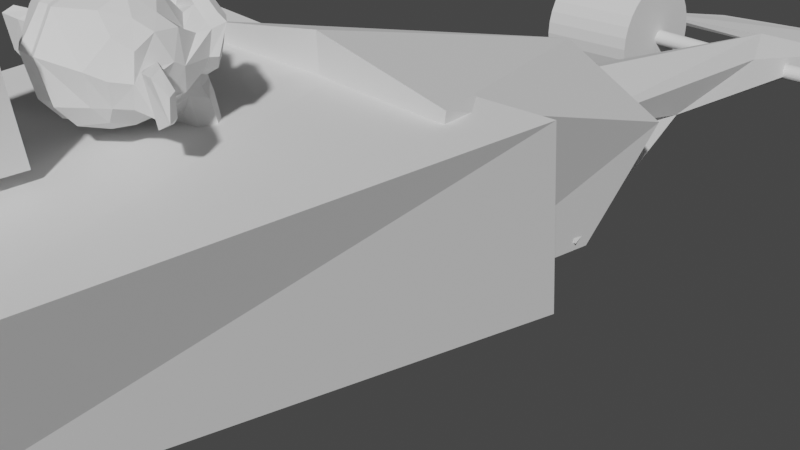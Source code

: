 # Source: masina.blend  (saved by Blender 2.91.10; exported with 4.5.12 LTS)
import bpy
from mathutils import Matrix  # noqa: F401  (used for matrix-valued properties, if any)

bpy.ops.wm.read_factory_settings(use_empty=True)
scene = bpy.context.scene
scene.name = 'Scene'

# ---- collections
col_collection = bpy.data.collections.new('Collection'); scene.collection.children.link(col_collection)

# ---- world
world_world = bpy.data.worlds.new('World'); scene.world = world_world
world_world.use_nodes = True; world_world.node_tree.nodes.clear()
_N = world_world.node_tree.nodes; _L = world_world.node_tree.links
n0 = _N.new('ShaderNodeOutputWorld'); n0.name = 'World Output'; n0.location = (300, 300)
n1 = _N.new('ShaderNodeBackground'); n1.name = 'Background'; n1.location = (10, 300)
n1.inputs[0].default_value = (0.05088, 0.05088, 0.05088, 1.0)
_L.new(n1.outputs[0], n0.inputs[0])
n0.is_active_output = True
world_world.color = (0.05088, 0.05088, 0.05088)
world_world.use_sun_shadow = False
world_world.sun_shadow_jitter_overblur = 0.0

# ---- cameras
cam_camera = bpy.data.cameras.new('Camera')
cam_camera.clip_end = 100.0
cam_camera.ortho_scale = 7.314

# ---- meshes
me_cube_008 = bpy.data.meshes.new('Cube.008')
me_cube_008.from_pydata([(-1.268, -1.732, -0.6623), (-0.09662, -1.41, 1.029), (-0.4013, 1.493, -0.1389), (-0.9352, -1.782, 0.6432), (0.9169, -0.961, -1.02), (1.0, -1.0, 1.0), (1.0, 1.0, -1.0), (1.0, 1.0, 1.0), (-1.302, -4.234, -0.5239), (-1.931, -4.625, 1.913), (-1.208, -1.446, -0.8062), (-1.263, -0.2564, 0.4613), (1.799, -4.494, -0.957), (1.82, -4.34, 2.448), (2.641, -0.6963, -1.056), (1.82, -0.8471, 2.448), (-0.2826, 6.758, -0.4472), (-0.2506, 3.687, 0.1278), (0.9989, 6.93, -1.448), (1.044, 6.616, 1.3), (-2.465, 4.782, -0.2266), (2.509, 4.774, -0.317), (-2.465, 4.781, -0.2501), (2.509, 4.773, -0.3405), (-2.466, 4.774, -0.2729), (2.508, 4.766, -0.3633), (-2.466, 4.763, -0.2942), (2.508, 4.755, -0.3846), (-2.466, 4.747, -0.313), (2.508, 4.739, -0.4034), (-2.467, 4.728, -0.3288), (2.507, 4.72, -0.4192), (-2.467, 4.705, -0.3409), (2.507, 4.697, -0.4313), (-2.467, 4.681, -0.3488), (2.507, 4.673, -0.4392), (-2.467, 4.655, -0.3523), (2.507, 4.647, -0.4427), (-2.467, 4.629, -0.3511), (2.507, 4.621, -0.4415), (-2.467, 4.604, -0.3454), (2.507, 4.596, -0.4358), (-2.467, 4.58, -0.3353), (2.507, 4.572, -0.4257), (-2.467, 4.559, -0.3213), (2.507, 4.551, -0.4117), (-2.467, 4.542, -0.3039), (2.507, 4.534, -0.3943), (-2.466, 4.529, -0.2837), (2.508, 4.521, -0.3741), (-2.466, 4.52, -0.2616), (2.508, 4.512, -0.352), (-2.465, 4.517, -0.2383), (2.509, 4.509, -0.3287), (-2.465, 4.518, -0.2148), (2.509, 4.51, -0.3052), (-2.465, 4.525, -0.192), (2.509, 4.517, -0.2824), (-2.464, 4.536, -0.1707), (2.51, 4.528, -0.2612), (-2.464, 4.552, -0.1519), (2.51, 4.544, -0.2423), (-2.463, 4.571, -0.1361), (2.511, 4.563, -0.2265), (-2.463, 4.594, -0.124), (2.511, 4.586, -0.2144), (-2.463, 4.618, -0.1161), (2.511, 4.61, -0.2065), (-2.463, 4.644, -0.1127), (2.511, 4.636, -0.2031), (-2.463, 4.67, -0.1138), (2.511, 4.662, -0.2042), (-2.463, 4.695, -0.1195), (2.511, 4.688, -0.2099), (-2.463, 4.719, -0.1296), (2.511, 4.711, -0.22), (-2.463, 4.74, -0.1436), (2.511, 4.732, -0.234), (-2.464, 4.757, -0.161), (2.51, 4.749, -0.2515), (-2.464, 4.77, -0.1812), (2.51, 4.762, -0.2716), (-2.464, 4.779, -0.2034), (2.51, 4.771, -0.2938), (-2.04, 4.543, -1.166), (-3.583, 4.474, -1.195), (-2.049, 4.728, -1.147), (-3.592, 4.659, -1.176), (-2.058, 4.906, -1.093), (-3.6, 4.837, -1.122), (-2.066, 5.07, -1.005), (-3.609, 5.001, -1.034), (-2.075, 5.213, -0.8875), (-3.618, 5.145, -0.9163), (-2.083, 5.331, -0.7443), (-3.626, 5.262, -0.7731), (-2.09, 5.418, -0.5811), (-3.633, 5.349, -0.6098), (-2.096, 5.471, -0.4041), (-3.639, 5.402, -0.4328), (-2.1, 5.489, -0.2202), (-3.643, 5.42, -0.2489), (-2.102, 5.47, -0.03637), (-3.645, 5.401, -0.06511), (-2.103, 5.415, 0.1402), (-3.646, 5.346, 0.1115), (-2.102, 5.326, 0.3029), (-3.645, 5.258, 0.2741), (-2.1, 5.208, 0.4453), (-3.643, 5.139, 0.4165), (-2.095, 5.063, 0.562), (-3.638, 4.994, 0.5333), (-2.09, 4.899, 0.6485), (-3.633, 4.83, 0.6198), (-2.083, 4.72, 0.7015), (-3.626, 4.651, 0.6728), (-2.075, 4.535, 0.719), (-3.618, 4.466, 0.6903), (-2.066, 4.35, 0.7003), (-3.609, 4.281, 0.6715), (-2.057, 4.172, 0.646), (-3.6, 4.103, 0.6173), (-2.048, 4.008, 0.5583), (-3.591, 3.939, 0.5296), (-2.04, 3.864, 0.4406), (-3.583, 3.795, 0.4119), (-2.032, 3.747, 0.2974), (-3.575, 3.678, 0.2687), (-2.025, 3.66, 0.1342), (-3.568, 3.591, 0.1054), (-2.019, 3.606, -0.04281), (-3.562, 3.538, -0.07155), (-2.015, 3.589, -0.2267), (-3.558, 3.52, -0.2555), (-2.012, 3.608, -0.4105), (-3.555, 3.539, -0.4393), (-2.011, 3.663, -0.5871), (-3.554, 3.594, -0.6159), (-2.012, 3.751, -0.7498), (-3.555, 3.682, -0.7785), (-2.015, 3.87, -0.8922), (-3.558, 3.801, -0.9209), (-2.019, 4.014, -1.009), (-3.562, 3.946, -1.038), (-2.025, 4.179, -1.095), (-3.568, 4.11, -1.124), (-2.032, 4.358, -1.148), (-3.575, 4.289, -1.177), (3.668, 4.543, -1.166), (2.125, 4.474, -1.195), (3.66, 4.728, -1.147), (2.117, 4.659, -1.176), (3.651, 4.906, -1.093), (2.108, 4.837, -1.122), (3.642, 5.07, -1.005), (2.099, 5.001, -1.034), (3.633, 5.213, -0.8875), (2.09, 5.145, -0.9163), (3.625, 5.331, -0.7443), (2.082, 5.262, -0.7731), (3.618, 5.418, -0.5811), (2.075, 5.349, -0.6098), (3.613, 5.471, -0.4041), (2.07, 5.402, -0.4328), (3.608, 5.489, -0.2202), (2.065, 5.42, -0.2489), (3.606, 5.47, -0.03637), (2.063, 5.401, -0.06511), (3.605, 5.415, 0.1402), (2.062, 5.346, 0.1115), (3.606, 5.326, 0.3029), (2.063, 5.258, 0.2741), (3.609, 5.208, 0.4453), (2.066, 5.139, 0.4165), (3.613, 5.063, 0.562), (2.07, 4.994, 0.5333), (3.619, 4.899, 0.6485), (2.076, 4.83, 0.6198), (3.626, 4.72, 0.7015), (2.083, 4.651, 0.6728), (3.634, 4.535, 0.719), (2.091, 4.466, 0.6903), (3.642, 4.35, 0.7003), (2.099, 4.281, 0.6715), (3.651, 4.172, 0.646), (2.108, 4.103, 0.6173), (3.66, 4.008, 0.5583), (2.117, 3.939, 0.5296), (3.669, 3.864, 0.4406), (2.126, 3.795, 0.4119), (3.677, 3.747, 0.2974), (2.134, 3.678, 0.2687), (3.683, 3.66, 0.1342), (2.14, 3.591, 0.1054), (3.689, 3.606, -0.04281), (2.146, 3.538, -0.07155), (3.693, 3.589, -0.2267), (2.15, 3.52, -0.2555), (3.696, 3.608, -0.4105), (2.153, 3.539, -0.4393), (3.697, 3.663, -0.5871), (2.154, 3.594, -0.6159), (3.696, 3.751, -0.7498), (2.153, 3.682, -0.7785), (3.693, 3.87, -0.8922), (2.15, 3.801, -0.9209), (3.689, 4.014, -1.009), (2.146, 3.946, -1.038), (3.683, 4.179, -1.095), (2.14, 4.11, -1.124), (3.676, 4.358, -1.148), (2.133, 4.289, -1.177), (-2.716, 6.522, -0.5541), (-3.665, 6.449, -0.4535), (-2.716, 7.76, -0.5939), (-2.487, 7.636, -0.5716), (2.506, 6.562, -0.5939), (2.506, 6.562, -0.2838), (2.506, 7.76, -0.5939), (2.506, 7.76, -0.2838), (-1.231, -9.876, -0.2925), (-2.009, -9.789, 1.597), (-2.233, -3.304, -0.5416), (-2.572, -3.904, 1.817), (2.363, -10.05, -0.6806), (2.363, -10.05, 1.654), (2.363, -3.939, -0.6806), (2.363, -3.939, 1.654), (-2.839, -13.74, -0.3618), (0.7826, -13.18, 3.1), (-1.266, -9.588, -0.4352), (-1.804, -9.617, 1.59), (0.6361, -12.12, -0.569), (1.744, -12.08, 1.951), (1.069, -9.588, -0.4352), (1.069, -9.588, 1.899), (-0.2627, -14.03, 2.82), (-0.2987, -13.58, 3.359), (-0.2351, -12.92, 1.903), (-0.2711, -12.47, 2.442), (0.1965, -14.02, 2.844), (0.1605, -13.57, 3.383), (0.2241, -12.91, 1.927), (0.1881, -12.46, 2.466), (-3.997, -16.25, 3.944), (-3.937, -15.66, 4.135), (-3.318, -12.87, 2.963), (-3.096, -13.41, 3.764), (3.472, -15.16, 3.4), (3.472, -15.05, 3.991), (3.472, -12.87, 2.963), (3.472, -12.75, 3.553), (-4.061, -13.3, -0.1901), (3.796, -13.3, -0.2141), (-4.061, -13.3, -0.2369), (3.796, -13.3, -0.261), (-4.062, -13.32, -0.2819), (3.796, -13.32, -0.306), (-4.062, -13.34, -0.3234), (3.796, -13.34, -0.3475), (-4.062, -13.38, -0.3598), (3.796, -13.38, -0.3838), (-4.062, -13.42, -0.3896), (3.796, -13.42, -0.4137), (-4.062, -13.46, -0.4118), (3.796, -13.46, -0.4358), (-4.062, -13.51, -0.4254), (3.796, -13.51, -0.4495), (-4.062, -13.57, -0.43), (3.796, -13.57, -0.4541), (-4.062, -13.62, -0.4254), (3.796, -13.62, -0.4495), (-4.062, -13.67, -0.4118), (3.796, -13.67, -0.4358), (-4.062, -13.71, -0.3896), (3.796, -13.71, -0.4137), (-4.062, -13.75, -0.3598), (3.796, -13.75, -0.3838), (-4.062, -13.79, -0.3234), (3.796, -13.79, -0.3475), (-4.062, -13.81, -0.2819), (3.796, -13.81, -0.306), (-4.061, -13.83, -0.2369), (3.796, -13.83, -0.261), (-4.061, -13.83, -0.1901), (3.796, -13.83, -0.2141), (-4.061, -13.83, -0.1433), (3.797, -13.83, -0.1673), (-4.061, -13.81, -0.09826), (3.797, -13.81, -0.1223), (-4.061, -13.79, -0.05677), (3.797, -13.79, -0.08083), (-4.061, -13.75, -0.02041), (3.797, -13.75, -0.04447), (-4.061, -13.71, 0.009432), (3.797, -13.71, -0.01463), (-4.061, -13.67, 0.03161), (3.797, -13.67, 0.007544), (-4.061, -13.62, 0.04526), (3.797, -13.62, 0.0212), (-4.061, -13.57, 0.04987), (3.797, -13.57, 0.02581), (-4.061, -13.51, 0.04526), (3.797, -13.51, 0.0212), (-4.061, -13.46, 0.03161), (3.797, -13.46, 0.007544), (-4.061, -13.42, 0.009432), (3.797, -13.42, -0.01463), (-4.061, -13.38, -0.02041), (3.797, -13.38, -0.04447), (-4.061, -13.34, -0.05677), (3.797, -13.34, -0.08083), (-4.061, -13.32, -0.09826), (3.797, -13.32, -0.1223), (-4.061, -13.3, -0.1433), (3.797, -13.3, -0.1673), (-0.394, -5.873, 2.515), (0.3904, -5.939, 2.487), (-0.4578, -5.927, 2.441), (0.4387, -6.003, 2.408), (-0.5096, -6.016, 2.388), (0.4709, -6.099, 2.353), (-0.3328, -5.983, 2.317), (0.2975, -6.036, 2.294), (-0.3233, -5.9, 2.384), (0.307, -5.953, 2.361), (-0.3162, -5.86, 2.487), (0.3141, -5.913, 2.464), (-0.2443, -5.857, 2.515), (0.2459, -5.898, 2.498), (-0.1871, -5.9, 2.44), (0.177, -5.931, 2.427), (-0.1536, -5.982, 2.387), (0.1265, -6.006, 2.377), (-0.07941, -6.013, 2.557), (0.06066, -6.024, 2.552), (-0.1283, -5.93, 2.573), (0.1238, -5.951, 2.564), (-0.2148, -5.872, 2.585), (0.2194, -5.909, 2.57), (-0.2412, -5.884, 2.665), (0.249, -5.926, 2.647), (-0.1816, -5.95, 2.71), (0.1826, -5.981, 2.697), (-0.1464, -6.046, 2.736), (0.1337, -6.07, 2.726), (-0.3226, -6.073, 2.808), (0.3077, -6.126, 2.786), (-0.3154, -5.97, 2.768), (0.3149, -6.024, 2.745), (-0.312, -5.898, 2.693), (0.3184, -5.951, 2.67), (-0.3909, -5.9, 2.665), (0.3935, -5.967, 2.636), (-0.4522, -5.977, 2.711), (0.4442, -6.053, 2.679), (-0.5024, -6.081, 2.737), (0.4781, -6.164, 2.702), (-0.5774, -6.056, 2.559), (0.5431, -6.151, 2.519), (-0.5123, -5.962, 2.575), (0.4962, -6.047, 2.539), (-0.4212, -5.891, 2.586), (0.4193, -5.962, 2.556), (-0.4269, -5.876, 2.589), (0.4276, -5.948, 2.558), (-0.3965, -5.887, 2.675), (0.402, -5.954, 2.646), (-0.3097, -5.879, 2.711), (0.3206, -5.933, 2.688), (-0.2321, -5.865, 2.676), (0.2441, -5.905, 2.658), (-0.1989, -5.852, 2.589), (0.2073, -5.887, 2.574), (-0.2355, -5.835, 2.512), (0.2407, -5.875, 2.495), (-0.3103, -5.836, 2.594), (0.32, -5.889, 2.571), (-0.3146, -5.836, 2.476), (0.3157, -5.889, 2.454), (-0.3998, -5.857, 2.511), (0.3986, -5.924, 2.482), (0.001279, -5.972, 2.739), (0.006284, -5.888, 2.681), (-0.02027, -5.793, 1.727), (-0.009616, -5.811, 2.062), (-0.005818, -5.819, 2.186), (-0.02334, -5.792, 1.639), (-0.01082, -6.096, 2.695), (-0.01032, -6.151, 2.839), (-0.09675, -7.221, 2.953), (-0.1283, -7.441, 2.597), (-0.1357, -7.337, 2.152), (-0.1047, -6.829, 1.818), (-0.2073, -6.016, 2.154), (0.1568, -6.047, 2.141), (-0.3095, -5.959, 1.931), (0.2508, -6.006, 1.911), (-0.3493, -5.913, 1.697), (0.281, -5.966, 1.675), (-0.3703, -5.914, 1.513), (0.2881, -5.97, 1.49), (-0.3369, -5.915, 1.461), (0.2514, -5.965, 1.44), (-0.2017, -5.894, 1.44), (0.1205, -5.921, 1.428), (-0.03897, -5.884, 1.424), (-0.4192, -6.035, 2.199), (0.3653, -6.101, 2.171), (-0.5917, -6.03, 2.299), (0.5429, -6.126, 2.258), (-0.771, -6.131, 2.461), (0.7138, -6.257, 2.407), (-0.7814, -6.041, 2.743), (0.7594, -6.172, 2.687), (-0.6447, -6.033, 2.793), (0.6299, -6.141, 2.747), (-0.4412, -6.013, 2.903), (0.4412, -6.088, 2.871), (-0.2803, -6.01, 3.047), (0.294, -6.058, 3.027), (-0.1321, -5.994, 3.01), (0.1481, -6.018, 3.0), (-0.05292, -5.97, 2.8), (0.05913, -5.98, 2.796), (-0.1435, -5.928, 2.736), (0.1507, -5.953, 2.725), (-0.1112, -5.92, 2.633), (0.1129, -5.939, 2.625), (-0.1871, -5.9, 2.44), (0.177, -5.931, 2.427), (-0.3459, -5.909, 2.368), (0.3264, -5.966, 2.343), (-0.4527, -5.937, 2.409), (0.4298, -6.012, 2.377), (-0.5714, -5.969, 2.524), (0.5492, -6.064, 2.483), (-0.5833, -5.986, 2.624), (0.5653, -6.083, 2.582), (-0.5455, -5.988, 2.696), (0.5331, -6.079, 2.657), (-0.3857, -5.962, 2.757), (0.3847, -6.027, 2.729), (-0.2208, -5.945, 2.786), (0.2274, -5.983, 2.769), (-0.02189, -5.779, 1.649), (-0.1191, -5.778, 1.695), (0.07704, -5.795, 1.688), (-0.1302, -5.779, 1.585), (0.07989, -5.797, 1.577), (-0.08337, -5.79, 1.538), (0.02869, -5.799, 1.534), (-0.02814, -5.8, 1.527), (-0.009851, -5.86, 2.171), (-0.009468, -5.876, 2.22), (-0.1007, -5.867, 2.216), (0.08143, -5.883, 2.209), (-0.1225, -5.845, 2.147), (0.1016, -5.864, 2.139), (-0.08931, -5.845, 2.087), (0.06477, -5.858, 2.082), (-0.3707, -5.926, 2.307), (0.3437, -5.986, 2.281), (-0.5688, -5.969, 2.398), (0.5378, -6.062, 2.358), (-0.666, -6.006, 2.533), (0.6367, -6.117, 2.486), (-0.6722, -5.984, 2.699), (0.6585, -6.097, 2.651), (-0.6166, -5.931, 2.745), (0.616, -6.036, 2.7), (-0.3842, -5.909, 2.869), (0.4002, -5.975, 2.841), (-0.2671, -5.898, 2.957), (0.2932, -5.946, 2.937), (-0.1682, -5.889, 2.935), (0.196, -5.919, 2.922), (-0.08135, -5.872, 2.759), (0.1007, -5.887, 2.753), (-0.115, -5.809, 2.271), (0.1092, -5.828, 2.263), (-0.2069, -5.838, 1.944), (0.1713, -5.87, 1.93), (-0.2487, -5.813, 1.706), (0.1995, -5.851, 1.69), (-0.2669, -5.813, 1.596), (0.2094, -5.853, 1.579), (-0.2432, -5.828, 1.505), (0.177, -5.864, 1.489), (-0.1805, -5.831, 1.488), (0.1137, -5.856, 1.477), (-0.03305, -5.834, 1.47), (-0.00723, -5.922, 2.388), (-0.0009001, -5.914, 2.544), (-0.292, -5.955, 2.793), (0.2963, -6.005, 2.771), (-0.1506, -5.904, 2.483), (0.1436, -5.929, 2.472), (-0.1206, -5.911, 2.547), (0.1175, -5.931, 2.538), (-0.1255, -5.783, 1.724), (0.08463, -5.801, 1.716), (-0.0846, -5.812, 1.946), (0.05547, -5.824, 1.941), (-0.01456, -5.818, 1.943), (-0.013, -5.845, 2.049), (-0.09278, -5.811, 2.108), (0.07531, -5.826, 2.102), (-0.1256, -5.802, 2.155), (0.1125, -5.822, 2.146), (-0.1041, -5.834, 2.237), (0.09197, -5.85, 2.23), (-0.04095, -5.84, 2.242), (0.02908, -5.846, 2.239), (-0.003522, -5.788, 2.177), (-0.04581, -5.808, 2.226), (0.03824, -5.815, 2.223), (-0.08798, -5.803, 2.22), (0.08011, -5.817, 2.214), (-0.102, -5.776, 2.159), (0.09409, -5.792, 2.152), (-0.07639, -5.795, 2.133), (0.06369, -5.807, 2.128), (-0.007085, -5.795, 2.095), (-0.2594, -5.998, 2.041), (0.2029, -6.037, 2.024), (-0.1611, -5.875, 2.127), (0.1331, -5.9, 2.117), (-0.1764, -5.862, 2.064), (0.1458, -5.889, 2.052), (-0.2372, -6.01, 2.097), (0.183, -6.046, 2.081), (-0.02784, -5.803, 1.542), (-0.06972, -5.801, 1.55), (0.01433, -5.808, 1.547), (-0.1089, -5.784, 1.598), (0.05918, -5.798, 1.592), (-0.1061, -5.783, 1.672), (0.06194, -5.797, 1.666), (-0.02867, -5.847, 1.622), (-0.1115, -5.838, 1.655), (0.05662, -5.852, 1.649), (-0.1146, -5.849, 1.594), (0.05349, -5.863, 1.588), (-0.07396, -5.853, 1.555), (0.01009, -5.86, 1.552), (-0.03208, -5.855, 1.547), (-0.1535, -5.888, 2.559), (0.1546, -5.914, 2.548), (-0.1694, -5.883, 2.502), (0.1668, -5.912, 2.489), (-0.2986, -5.932, 2.753), (0.3037, -5.983, 2.731), (-0.2414, -5.921, 2.746), (0.2489, -5.963, 2.729), (-0.3749, -5.906, 2.73), (0.3815, -5.97, 2.702), (-0.5083, -5.959, 2.679), (0.5002, -6.044, 2.642), (-0.5312, -5.953, 2.621), (0.5194, -6.042, 2.583), (-0.5266, -5.945, 2.534), (0.51, -6.033, 2.497), (-0.4341, -5.902, 2.452), (0.4204, -5.974, 2.421), (-0.3418, -5.882, 2.417), (0.3305, -5.939, 2.393), (-0.2046, -5.865, 2.461), (0.2016, -5.9, 2.447), (-0.1591, -5.9, 2.631), (0.1631, -5.928, 2.619), (-0.1856, -5.911, 2.703), (0.1926, -5.943, 2.689), (-0.2089, -5.928, 2.686), (0.2114, -5.964, 2.67), (-0.175, -5.921, 2.627), (0.1752, -5.95, 2.615), (-0.2203, -5.888, 2.472), (0.2139, -5.925, 2.456), (-0.3427, -5.9, 2.436), (0.3297, -5.957, 2.411), (-0.4211, -5.92, 2.463), (0.4054, -5.99, 2.433), (-0.4989, -5.957, 2.546), (0.4816, -6.041, 2.511), (-0.5046, -5.969, 2.611), (0.4899, -6.053, 2.574), (-0.4819, -5.973, 2.661), (0.4706, -6.053, 2.626), (-0.37, -5.927, 2.719), (0.3724, -5.99, 2.692), (-0.2495, -5.924, 2.724), (0.2548, -5.967, 2.706), (-0.2997, -5.935, 2.73), (0.3026, -5.986, 2.708), (-0.185, -5.906, 2.512), (0.1792, -5.937, 2.499), (-0.177, -5.916, 2.562), (0.1732, -5.946, 2.549), (-0.1072, -6.089, 2.749), (0.08891, -6.106, 2.742), (-0.1798, -6.11, 2.939), (0.1704, -6.139, 2.926), (-0.3073, -6.124, 2.961), (0.295, -6.175, 2.939), (-0.4461, -6.126, 2.838), (0.4223, -6.2, 2.807), (-0.6283, -6.151, 2.742), (0.5903, -6.254, 2.697), (-0.7369, -6.163, 2.697), (0.6919, -6.284, 2.646), (-0.7275, -6.202, 2.462), (0.6592, -6.319, 2.412), (-0.5733, -6.152, 2.313), (0.5053, -6.243, 2.274), (-0.4235, -6.099, 2.232), (0.361, -6.166, 2.203), (-0.02745, -6.462, 3.092), (-0.05627, -6.809, 3.109), (-0.1277, -7.151, 1.936), (-0.06149, -6.326, 1.836), (-0.04854, -5.992, 1.412), (-0.05501, -6.127, 1.549), (-0.05254, -6.187, 1.759), (-0.05416, -6.237, 1.83), (-0.8228, -6.499, 2.476), (0.704, -6.628, 2.42), (-0.8366, -6.605, 2.537), (0.7042, -6.735, 2.481), (-0.793, -6.956, 2.42), (0.5938, -7.074, 2.37), (-0.5316, -7.25, 2.523), (0.2948, -7.32, 2.493), (-0.7217, -6.446, 2.218), (0.5949, -6.558, 2.17), (-0.6166, -6.656, 2.104), (0.448, -6.747, 2.065), (-0.6784, -6.914, 2.168), (0.4702, -7.011, 2.126), (-0.4235, -7.16, 2.176), (0.1788, -7.211, 2.154), (-0.2514, -6.128, 1.98), (0.1688, -6.164, 1.964), (-0.2159, -6.257, 1.896), (0.1063, -6.284, 1.885), (-0.3091, -6.085, 1.65), (0.2091, -6.129, 1.631), (-0.2695, -6.116, 1.842), (0.1787, -6.154, 1.826), (-0.3467, -6.034, 1.469), (0.2416, -6.084, 1.448), (-0.1783, -6.103, 1.6), (0.07388, -6.124, 1.591), (-0.1608, -6.148, 1.798), (0.06335, -6.167, 1.789), (-0.197, -6.006, 1.442), (0.09719, -6.03, 1.431), (-0.2341, -6.12, 2.047), (0.1581, -6.153, 2.033), (-0.2229, -6.094, 2.103), (0.1553, -6.126, 2.089), (-0.2122, -6.075, 2.158), (0.152, -6.106, 2.145), (-0.2512, -6.343, 1.903), (0.127, -6.375, 1.89), (-0.3624, -6.74, 1.906), (0.1699, -6.785, 1.887), (-0.424, -7.012, 2.012), (0.1923, -7.064, 1.99), (-0.4899, -7.032, 2.967), (0.3225, -7.101, 2.937), (-0.4629, -6.759, 3.075), (0.3496, -6.828, 3.046), (-0.4391, -6.469, 3.055), (0.3733, -6.538, 3.025), (-0.4361, -6.236, 2.788), (0.3904, -6.306, 2.758), (-0.6842, -6.282, 2.675), (0.6185, -6.392, 2.627), (-0.6038, -6.346, 2.705), (0.5308, -6.442, 2.664), (-0.6249, -6.593, 2.896), (0.5237, -6.69, 2.854), (-0.7618, -6.494, 2.784), (0.667, -6.615, 2.733), (-0.7808, -6.723, 2.794), (0.6479, -6.844, 2.742), (-0.6447, -6.828, 2.897), (0.5039, -6.925, 2.855), (-0.6668, -7.043, 2.792), (0.4819, -7.14, 2.75), (-0.8024, -6.93, 2.683), (0.6264, -7.051, 2.631), (-0.664, -7.114, 2.447), (0.4426, -7.207, 2.407), (-0.5475, -7.037, 2.172), (0.321, -7.111, 2.14), (-0.8144, -6.751, 2.517), (0.6564, -6.875, 2.464), (-0.4235, -6.379, 2.106), (0.3049, -6.441, 2.08), (-0.4747, -6.7, 2.026), (0.2957, -6.765, 1.998), (-0.8785, -6.787, 2.586), (0.7183, -6.922, 2.528), (-0.7747, -6.605, 2.102), (0.612, -6.722, 2.051), (-1.029, -6.776, 2.112), (0.834, -6.933, 2.045), (-1.252, -6.875, 2.246), (1.046, -7.07, 2.162), (-1.309, -6.908, 2.491), (1.114, -7.113, 2.403), (-1.2, -6.948, 2.658), (1.013, -7.135, 2.578), (-1.003, -6.859, 2.641), (0.8322, -7.015, 2.575), (-0.995, -6.828, 2.588), (0.826, -6.983, 2.522), (-1.157, -6.911, 2.598), (0.9721, -7.092, 2.521), (-1.231, -6.895, 2.463), (1.038, -7.087, 2.38), (-1.186, -6.863, 2.269), (0.985, -7.047, 2.19), (-1.019, -6.765, 2.173), (0.8301, -6.922, 2.106), (-0.8231, -6.619, 2.166), (0.6617, -6.745, 2.112), (-0.9061, -6.762, 2.547), (0.7467, -6.902, 2.487), (-0.934, -6.815, 2.486), (0.7609, -6.959, 2.424), (-0.8777, -6.694, 2.198), (0.7051, -6.828, 2.14), (-1.03, -6.828, 2.198), (0.8327, -6.986, 2.131), (-1.168, -6.903, 2.276), (0.9611, -7.084, 2.198), (-1.207, -6.926, 2.42), (1.006, -7.113, 2.339), (-1.148, -6.942, 2.518), (0.9527, -7.12, 2.442), (-1.009, -6.88, 2.512), (0.8258, -7.035, 2.446), (-0.8368, -6.749, 2.481), (0.676, -6.878, 2.426), (-0.8372, -6.787, 2.364), (0.6616, -6.914, 2.309), (-0.7686, -6.78, 2.29), (0.5901, -6.895, 2.241), (-0.8248, -6.774, 2.285), (0.646, -6.898, 2.232), (-0.8471, -6.76, 2.222), (0.6657, -6.888, 2.167), (-0.8197, -6.757, 2.192), (0.6371, -6.881, 2.139), (-0.7255, -6.582, 2.237), (0.5772, -6.693, 2.19), (-0.7274, -6.671, 2.199), (0.5613, -6.78, 2.152), (-0.7275, -6.696, 2.253), (0.5612, -6.805, 2.206), (-0.7964, -6.739, 2.401), (0.6324, -6.86, 2.35), (-0.8842, -6.788, 2.431), (0.7126, -6.923, 2.373), (-0.8889, -6.836, 2.415), (0.7079, -6.971, 2.357), (-0.8236, -6.8, 2.184), (0.6332, -6.923, 2.132), (-0.858, -6.802, 2.214), (0.6688, -6.932, 2.159), (-0.8358, -6.815, 2.27), (0.649, -6.94, 2.217), (-0.7795, -6.822, 2.283), (0.5932, -6.938, 2.233), (-0.8481, -6.829, 2.356), (0.6647, -6.957, 2.301), (-1.028, -6.926, 2.49), (0.835, -7.083, 2.422), (-1.167, -6.981, 2.497), (0.9625, -7.161, 2.42), (-1.232, -6.965, 2.405), (1.023, -7.156, 2.324), (-1.192, -6.936, 2.263), (0.9787, -7.12, 2.184), (-1.042, -6.877, 2.19), (0.8352, -7.036, 2.122), (-0.8821, -6.745, 2.196), (0.7008, -6.879, 2.138), (-0.9458, -6.862, 2.463), (0.7631, -7.006, 2.401), (-0.8919, -6.822, 2.3), (0.7049, -6.957, 2.242), (-0.9355, -6.818, 2.257), (0.7454, -6.96, 2.196), (-0.9929, -6.852, 2.311), (0.8, -7.004, 2.246), (-0.9557, -6.849, 2.355), (0.7672, -6.994, 2.293), (-1.005, -6.876, 2.41), (0.8155, -7.03, 2.344), (-1.042, -6.872, 2.367), (0.849, -7.033, 2.299), (-1.091, -6.879, 2.389), (0.8978, -7.048, 2.317), (-1.069, -6.892, 2.445), (0.8779, -7.056, 2.375), (-1.018, -7.009, 2.577), (0.8172, -7.164, 2.511), (-1.225, -7.054, 2.603), (1.016, -7.244, 2.521), (-1.33, -6.973, 2.458), (1.121, -7.181, 2.369), (-1.288, -6.965, 2.23), (1.065, -7.165, 2.145), (-1.042, -6.927, 2.099), (0.8207, -7.085, 2.032), (-0.8053, -6.791, 2.083), (0.6095, -6.91, 2.031), (-0.8633, -6.92, 2.539), (0.6775, -7.051, 2.483), (-5.193, -12.66, -0.301), (-2.961, -12.66, -0.2543), (-5.189, -12.68, -0.5015), (-2.957, -12.68, -0.4549), (-5.185, -12.74, -0.6944), (-2.953, -12.74, -0.6477), (-5.181, -12.84, -0.8721), (-2.949, -12.84, -0.8254), (-5.178, -12.97, -1.028), (-2.946, -12.97, -0.9812), (-5.175, -13.13, -1.156), (-2.943, -13.13, -1.109), (-5.173, -13.31, -1.251), (-2.941, -13.31, -1.204), (-5.172, -13.51, -1.309), (-2.94, -13.51, -1.263), (-5.171, -13.71, -1.329), (-2.94, -13.71, -1.282), (-5.172, -13.92, -1.309), (-2.94, -13.92, -1.263), (-5.173, -14.12, -1.251), (-2.941, -14.12, -1.204), (-5.175, -14.3, -1.156), (-2.943, -14.3, -1.109), (-5.178, -14.46, -1.028), (-2.946, -14.46, -0.9812), (-5.181, -14.59, -0.8721), (-2.949, -14.59, -0.8254), (-5.185, -14.69, -0.6944), (-2.953, -14.69, -0.6477), (-5.189, -14.75, -0.5015), (-2.957, -14.75, -0.4549), (-5.193, -14.77, -0.301), (-2.961, -14.77, -0.2543), (-5.197, -14.75, -0.1005), (-2.965, -14.75, -0.05377), (-5.201, -14.69, 0.09238), (-2.969, -14.69, 0.1391), (-5.205, -14.59, 0.2701), (-2.973, -14.59, 0.3168), (-5.208, -14.46, 0.4259), (-2.976, -14.46, 0.4726), (-5.211, -14.3, 0.5537), (-2.979, -14.3, 0.6004), (-5.213, -14.12, 0.6487), (-2.981, -14.12, 0.6954), (-5.214, -13.92, 0.7072), (-2.982, -13.92, 0.7539), (-5.214, -13.71, 0.7269), (-2.983, -13.71, 0.7736), (-5.214, -13.51, 0.7072), (-2.982, -13.51, 0.7539), (-5.213, -13.31, 0.6487), (-2.981, -13.31, 0.6954), (-5.211, -13.13, 0.5537), (-2.979, -13.13, 0.6004), (-5.208, -12.97, 0.4259), (-2.976, -12.97, 0.4726), (-5.205, -12.84, 0.2701), (-2.973, -12.84, 0.3168), (-5.201, -12.74, 0.09238), (-2.969, -12.74, 0.1391), (-5.197, -12.68, -0.1005), (-2.965, -12.68, -0.05377), (-0.4235, -11.26, 1.811), (-0.7572, -11.11, 1.849), (-0.4235, -7.734, 1.811), (-0.591, -7.959, 3.079), (0.1884, -11.26, 1.811), (-0.3734, -11.61, 2.247), (0.1884, -7.734, 1.811), (0.1884, -7.734, 3.199)], [], [(0, 1, 3, 2), (2, 3, 17, 16), (6, 7, 5, 4), (4, 5, 1, 0), (2, 6, 4, 0), (7, 3, 1, 5), (8, 9, 11, 10), (10, 11, 15, 14), (14, 15, 13, 12), (12, 13, 9, 8), (10, 14, 12, 8), (15, 11, 9, 13), (16, 17, 19, 18), (7, 6, 18, 19), (6, 2, 16, 18), (3, 7, 19, 17), (20, 21, 23, 22), (22, 23, 25, 24), (24, 25, 27, 26), (26, 27, 29, 28), (28, 29, 31, 30), (30, 31, 33, 32), (32, 33, 35, 34), (34, 35, 37, 36), (36, 37, 39, 38), (38, 39, 41, 40), (40, 41, 43, 42), (42, 43, 45, 44), (44, 45, 47, 46), (46, 47, 49, 48), (48, 49, 51, 50), (50, 51, 53, 52), (52, 53, 55, 54), (54, 55, 57, 56), (56, 57, 59, 58), (58, 59, 61, 60), (60, 61, 63, 62), (62, 63, 65, 64), (64, 65, 67, 66), (66, 67, 69, 68), (68, 69, 71, 70), (70, 71, 73, 72), (72, 73, 75, 74), (74, 75, 77, 76), (76, 77, 79, 78), (78, 79, 81, 80), (23, 21, 83, 81, 79, 77, 75, 73, 71, 69, 67, 65, 63, 61, 59, 57, 55, 53, 51, 49, 47, 45, 43, 41, 39, 37, 35, 33, 31, 29, 27, 25), (80, 81, 83, 82), (82, 83, 21, 20), (20, 22, 24, 26, 28, 30, 32, 34, 36, 38, 40, 42, 44, 46, 48, 50, 52, 54, 56, 58, 60, 62, 64, 66, 68, 70, 72, 74, 76, 78, 80, 82), (84, 85, 87, 86), (86, 87, 89, 88), (88, 89, 91, 90), (90, 91, 93, 92), (92, 93, 95, 94), (94, 95, 97, 96), (96, 97, 99, 98), (98, 99, 101, 100), (100, 101, 103, 102), (102, 103, 105, 104), (104, 105, 107, 106), (106, 107, 109, 108), (108, 109, 111, 110), (110, 111, 113, 112), (112, 113, 115, 114), (114, 115, 117, 116), (116, 117, 119, 118), (118, 119, 121, 120), (120, 121, 123, 122), (122, 123, 125, 124), (124, 125, 127, 126), (126, 127, 129, 128), (128, 129, 131, 130), (130, 131, 133, 132), (132, 133, 135, 134), (134, 135, 137, 136), (136, 137, 139, 138), (138, 139, 141, 140), (140, 141, 143, 142), (142, 143, 145, 144), (87, 85, 147, 145, 143, 141, 139, 137, 135, 133, 131, 129, 127, 125, 123, 121, 119, 117, 115, 113, 111, 109, 107, 105, 103, 101, 99, 97, 95, 93, 91, 89), (144, 145, 147, 146), (146, 147, 85, 84), (84, 86, 88, 90, 92, 94, 96, 98, 100, 102, 104, 106, 108, 110, 112, 114, 116, 118, 120, 122, 124, 126, 128, 130, 132, 134, 136, 138, 140, 142, 144, 146), (148, 149, 151, 150), (150, 151, 153, 152), (152, 153, 155, 154), (154, 155, 157, 156), (156, 157, 159, 158), (158, 159, 161, 160), (160, 161, 163, 162), (162, 163, 165, 164), (164, 165, 167, 166), (166, 167, 169, 168), (168, 169, 171, 170), (170, 171, 173, 172), (172, 173, 175, 174), (174, 175, 177, 176), (176, 177, 179, 178), (178, 179, 181, 180), (180, 181, 183, 182), (182, 183, 185, 184), (184, 185, 187, 186), (186, 187, 189, 188), (188, 189, 191, 190), (190, 191, 193, 192), (192, 193, 195, 194), (194, 195, 197, 196), (196, 197, 199, 198), (198, 199, 201, 200), (200, 201, 203, 202), (202, 203, 205, 204), (204, 205, 207, 206), (206, 207, 209, 208), (151, 149, 211, 209, 207, 205, 203, 201, 199, 197, 195, 193, 191, 189, 187, 185, 183, 181, 179, 177, 175, 173, 171, 169, 167, 165, 163, 161, 159, 157, 155, 153), (208, 209, 211, 210), (210, 211, 149, 148), (148, 150, 152, 154, 156, 158, 160, 162, 164, 166, 168, 170, 172, 174, 176, 178, 180, 182, 184, 186, 188, 190, 192, 194, 196, 198, 200, 202, 204, 206, 208, 210), (212, 213, 215, 214), (214, 215, 219, 218), (218, 219, 217, 216), (216, 217, 213, 212), (214, 218, 216, 212), (219, 215, 213, 217), (220, 221, 223, 222), (222, 223, 227, 226), (226, 227, 225, 224), (224, 225, 221, 220), (222, 226, 224, 220), (227, 223, 221, 225), (228, 229, 231, 230), (230, 231, 235, 234), (234, 235, 233, 232), (232, 233, 229, 228), (230, 234, 232, 228), (235, 231, 229, 233), (236, 237, 239, 238), (238, 239, 243, 242), (242, 243, 241, 240), (240, 241, 237, 236), (238, 242, 240, 236), (243, 239, 237, 241), (244, 245, 247, 246), (246, 247, 251, 250), (250, 251, 249, 248), (248, 249, 245, 244), (246, 250, 248, 244), (251, 247, 245, 249), (252, 253, 255, 254), (254, 255, 257, 256), (256, 257, 259, 258), (258, 259, 261, 260), (260, 261, 263, 262), (262, 263, 265, 264), (264, 265, 267, 266), (266, 267, 269, 268), (268, 269, 271, 270), (270, 271, 273, 272), (272, 273, 275, 274), (274, 275, 277, 276), (276, 277, 279, 278), (278, 279, 281, 280), (280, 281, 283, 282), (282, 283, 285, 284), (284, 285, 287, 286), (286, 287, 289, 288), (288, 289, 291, 290), (290, 291, 293, 292), (292, 293, 295, 294), (294, 295, 297, 296), (296, 297, 299, 298), (298, 299, 301, 300), (300, 301, 303, 302), (302, 303, 305, 304), (304, 305, 307, 306), (306, 307, 309, 308), (308, 309, 311, 310), (310, 311, 313, 312), (255, 253, 315, 313, 311, 309, 307, 305, 303, 301, 299, 297, 295, 293, 291, 289, 287, 285, 283, 281, 279, 277, 275, 273, 271, 269, 267, 265, 263, 261, 259, 257), (312, 313, 315, 314), (314, 315, 253, 252), (252, 254, 256, 258, 260, 262, 264, 266, 268, 270, 272, 274, 276, 278, 280, 282, 284, 286, 288, 290, 292, 294, 296, 298, 300, 302, 304, 306, 308, 310, 312, 314), (362, 316, 318, 360), (319, 317, 363, 361), (360, 318, 320, 358), (321, 319, 361, 359), (318, 324, 322, 320), (323, 325, 319, 321), (316, 326, 324, 318), (325, 327, 317, 319), (326, 328, 330, 324), (331, 329, 327, 325), (324, 330, 332, 322), (333, 331, 325, 323), (330, 336, 334, 332), (335, 337, 331, 333), (328, 338, 336, 330), (337, 339, 329, 331), (338, 340, 342, 336), (343, 341, 339, 337), (336, 342, 344, 334), (345, 343, 337, 335), (342, 348, 346, 344), (347, 349, 343, 345), (340, 350, 348, 342), (349, 351, 341, 343), (350, 352, 354, 348), (355, 353, 351, 349), (348, 354, 356, 346), (357, 355, 349, 347), (354, 360, 358, 356), (359, 361, 355, 357), (352, 362, 360, 354), (361, 363, 353, 355), (362, 352, 366, 364), (367, 353, 363, 365), (352, 350, 368, 366), (369, 351, 353, 367), (350, 340, 370, 368), (371, 341, 351, 369), (340, 338, 372, 370), (373, 339, 341, 371), (338, 328, 374, 372), (375, 329, 339, 373), (328, 326, 378, 374), (379, 327, 329, 375), (326, 316, 380, 378), (381, 317, 327, 379), (316, 362, 364, 380), (365, 363, 317, 381), (376, 380, 364), (365, 381, 377), (378, 380, 376), (377, 381, 379), (376, 374, 378), (379, 375, 377), (376, 372, 374), (375, 373, 377), (376, 370, 372), (373, 371, 377), (376, 368, 370), (371, 369, 377), (376, 366, 368), (369, 367, 377), (376, 364, 366), (367, 365, 377), (404, 489, 491, 406), (491, 490, 405, 406), (402, 487, 489, 404), (490, 488, 403, 405), (400, 485, 487, 402), (488, 486, 401, 403), (398, 483, 485, 400), (486, 484, 399, 401), (396, 481, 483, 398), (484, 482, 397, 399), (394, 407, 461, 479), (462, 408, 395, 480), (407, 409, 463, 461), (464, 410, 408, 462), (409, 411, 465, 463), (466, 412, 410, 464), (411, 413, 467, 465), (468, 414, 412, 466), (413, 415, 469, 467), (470, 416, 414, 468), (415, 417, 471, 469), (472, 418, 416, 470), (417, 419, 473, 471), (474, 420, 418, 472), (419, 421, 475, 473), (476, 422, 420, 474), (421, 423, 477, 475), (478, 424, 422, 476), (423, 382, 383, 477), (383, 382, 424, 478), (425, 443, 475, 477), (476, 444, 426, 478), (443, 494, 473, 475), (474, 495, 444, 476), (441, 471, 473, 494), (474, 472, 442, 495), (439, 469, 471, 441), (472, 470, 440, 442), (437, 467, 469, 439), (470, 468, 438, 440), (435, 465, 467, 437), (468, 466, 436, 438), (433, 463, 465, 435), (466, 464, 434, 436), (431, 461, 463, 433), (464, 462, 432, 434), (429, 479, 461, 431), (462, 480, 430, 432), (429, 496, 492, 479), (492, 497, 430, 480), (425, 477, 383, 427), (383, 478, 426, 428), (427, 383, 493, 498), (493, 383, 428, 499), (492, 496, 498, 493), (499, 497, 492, 493), (450, 452, 491, 489), (491, 452, 451, 490), (448, 450, 489, 487), (490, 451, 449, 488), (446, 448, 487, 485), (488, 449, 447, 486), (481, 502, 500, 483), (501, 503, 482, 484), (446, 485, 483, 500), (484, 486, 447, 501), (459, 505, 504, 502), (504, 505, 460, 503), (500, 502, 504, 384), (504, 503, 501, 384), (445, 446, 500, 384), (501, 447, 445, 384), (457, 508, 506, 459), (507, 509, 458, 460), (455, 510, 508, 457), (509, 511, 456, 458), (454, 512, 510, 455), (511, 513, 454, 456), (453, 386, 512, 454), (513, 386, 453, 454), (505, 459, 506, 385), (507, 460, 505, 385), (385, 506, 521, 523), (522, 507, 385, 523), (386, 514, 515, 512), (516, 514, 386, 513), (512, 515, 517, 510), (518, 516, 513, 511), (510, 517, 519, 508), (520, 518, 511, 509), (508, 519, 521, 506), (522, 520, 509, 507), (514, 519, 517, 515), (518, 520, 514, 516), (514, 523, 521, 519), (522, 523, 514, 520), (454, 455, 479, 492), (480, 456, 454, 492), (455, 457, 526, 479), (527, 458, 456, 480), (457, 459, 528, 526), (529, 460, 458, 527), (459, 502, 481, 528), (482, 503, 460, 529), (396, 524, 528, 481), (529, 525, 397, 482), (524, 530, 526, 528), (527, 531, 525, 529), (394, 479, 526, 530), (527, 480, 395, 531), (446, 445, 387, 537), (387, 445, 447, 538), (448, 446, 537, 535), (538, 447, 449, 536), (450, 448, 535, 533), (536, 449, 451, 534), (452, 450, 533, 532), (534, 451, 452, 532), (532, 533, 544, 546), (545, 534, 532, 546), (533, 535, 542, 544), (543, 536, 534, 545), (535, 537, 540, 542), (541, 538, 536, 543), (537, 387, 539, 540), (539, 387, 538, 541), (539, 546, 544, 540), (545, 546, 539, 541), (540, 544, 542), (543, 545, 541), (498, 496, 549, 547), (550, 497, 499, 548), (427, 498, 547, 569), (548, 499, 428, 570), (425, 427, 569, 571), (570, 428, 426, 572), (496, 429, 567, 549), (568, 430, 497, 550), (429, 431, 565, 567), (566, 432, 430, 568), (431, 433, 563, 565), (564, 434, 432, 566), (433, 435, 561, 563), (562, 436, 434, 564), (435, 437, 559, 561), (560, 438, 436, 562), (437, 439, 557, 559), (558, 440, 438, 560), (439, 441, 555, 557), (556, 442, 440, 558), (441, 494, 551, 555), (552, 495, 442, 556), (494, 443, 553, 551), (554, 444, 495, 552), (443, 425, 571, 553), (572, 426, 444, 554), (553, 571, 573, 591), (574, 572, 554, 592), (551, 553, 591, 593), (592, 554, 552, 594), (555, 551, 593, 589), (594, 552, 556, 590), (557, 555, 589, 587), (590, 556, 558, 588), (559, 557, 587, 585), (588, 558, 560, 586), (561, 559, 585, 583), (586, 560, 562, 584), (563, 561, 583, 581), (584, 562, 564, 582), (565, 563, 581, 579), (582, 564, 566, 580), (567, 565, 579, 577), (580, 566, 568, 578), (549, 567, 577, 595), (578, 568, 550, 596), (571, 569, 575, 573), (576, 570, 572, 574), (569, 547, 597, 575), (598, 548, 570, 576), (547, 549, 595, 597), (596, 550, 548, 598), (382, 423, 599, 388), (600, 424, 382, 388), (423, 421, 601, 599), (602, 422, 424, 600), (421, 419, 603, 601), (604, 420, 422, 602), (419, 417, 605, 603), (606, 418, 420, 604), (417, 415, 607, 605), (608, 416, 418, 606), (415, 413, 609, 607), (610, 414, 416, 608), (413, 411, 611, 609), (612, 412, 414, 610), (411, 409, 613, 611), (614, 410, 412, 612), (409, 407, 615, 613), (616, 408, 410, 614), (623, 624, 643, 653), (644, 624, 623, 654), (622, 623, 653, 651), (654, 623, 622, 652), (621, 622, 651, 655), (652, 622, 621, 656), (404, 406, 621, 655), (621, 406, 405, 656), (402, 404, 655, 649), (656, 405, 403, 650), (400, 402, 649, 645), (650, 403, 401, 646), (398, 400, 645, 647), (646, 401, 399, 648), (645, 651, 653, 647), (654, 652, 646, 648), (645, 649, 655, 651), (656, 650, 646, 652), (641, 647, 653, 643), (654, 648, 642, 644), (396, 398, 647, 641), (648, 399, 397, 642), (524, 657, 659, 530), (660, 658, 525, 531), (396, 641, 657, 524), (658, 642, 397, 525), (394, 530, 659, 661), (660, 531, 395, 662), (394, 661, 615, 407), (616, 662, 395, 408), (392, 639, 667, 619), (668, 640, 392, 619), (619, 667, 665, 393), (666, 668, 619, 393), (393, 665, 663, 620), (664, 666, 393, 620), (620, 663, 643, 624), (644, 664, 620, 624), (641, 643, 663, 657), (664, 644, 642, 658), (611, 613, 633, 625), (634, 614, 612, 626), (391, 631, 639, 392), (640, 632, 391, 392), (617, 673, 671, 618), (672, 674, 617, 618), (618, 671, 669, 390), (670, 672, 618, 390), (390, 669, 631, 391), (632, 670, 390, 391), (607, 609, 677, 679), (678, 610, 608, 680), (679, 677, 683, 681), (684, 678, 680, 682), (681, 683, 685, 687), (686, 684, 682, 688), (687, 685, 691, 689), (692, 686, 688, 690), (629, 693, 689, 691), (690, 694, 630, 692), (631, 669, 689, 693), (690, 670, 632, 694), (669, 671, 687, 689), (688, 672, 670, 690), (671, 673, 681, 687), (682, 674, 672, 688), (673, 675, 679, 681), (680, 676, 674, 682), (605, 607, 679, 675), (680, 608, 606, 676), (389, 675, 673, 617), (674, 676, 389, 617), (599, 601, 603, 605), (604, 602, 600, 606), (599, 605, 675, 389), (676, 606, 600, 389), (388, 599, 389), (389, 600, 388), (609, 611, 625, 677), (626, 612, 610, 678), (625, 627, 683, 677), (684, 628, 626, 678), (627, 697, 685, 683), (686, 698, 628, 684), (629, 691, 685, 697), (686, 692, 630, 698), (663, 665, 701, 699), (702, 666, 664, 700), (633, 699, 701, 635), (702, 700, 634, 636), (613, 615, 699, 633), (700, 616, 614, 634), (615, 659, 657, 699), (658, 660, 616, 700), (657, 663, 699), (700, 664, 658), (615, 661, 659), (660, 662, 616), (629, 637, 695, 693), (696, 638, 630, 694), (631, 693, 695, 639), (696, 694, 632, 640), (635, 701, 695, 637), (696, 702, 636, 638), (665, 667, 695, 701), (696, 668, 666, 702), (639, 695, 667), (668, 696, 640), (715, 703, 729, 717), (730, 704, 716, 718), (715, 717, 719, 713), (720, 718, 716, 714), (713, 719, 721, 711), (722, 720, 714, 712), (711, 721, 723, 709), (724, 722, 712, 710), (709, 723, 725, 707), (726, 724, 710, 708), (707, 725, 727, 705), (728, 726, 708, 706), (725, 735, 733, 727), (734, 736, 726, 728), (723, 737, 735, 725), (736, 738, 724, 726), (721, 739, 737, 723), (738, 740, 722, 724), (719, 741, 739, 721), (740, 742, 720, 722), (717, 743, 741, 719), (742, 744, 718, 720), (717, 729, 731, 743), (732, 730, 718, 744), (633, 635, 759, 757), (760, 636, 634, 758), (635, 705, 727, 759), (728, 706, 636, 760), (625, 633, 757, 627), (758, 634, 626, 628), (697, 745, 729, 703), (730, 746, 698, 704), (727, 733, 755, 759), (756, 734, 728, 760), (753, 761, 759, 755), (760, 762, 754, 756), (749, 761, 753, 751), (754, 762, 750, 752), (747, 763, 761, 749), (762, 764, 748, 750), (745, 763, 747, 765), (748, 764, 746, 766), (729, 745, 765, 731), (766, 746, 730, 732), (627, 763, 745, 697), (746, 764, 628, 698), (627, 757, 761, 763), (762, 758, 628, 764), (757, 759, 761), (762, 760, 758), (731, 765, 767, 791), (768, 766, 732, 792), (765, 747, 777, 767), (778, 748, 766, 768), (747, 749, 775, 777), (776, 750, 748, 778), (749, 751, 773, 775), (774, 752, 750, 776), (751, 753, 771, 773), (772, 754, 752, 774), (753, 755, 769, 771), (770, 756, 754, 772), (755, 733, 789, 769), (790, 734, 756, 770), (743, 731, 791, 779), (792, 732, 744, 780), (741, 743, 779, 781), (780, 744, 742, 782), (739, 741, 781, 783), (782, 742, 740, 784), (737, 739, 783, 785), (784, 740, 738, 786), (735, 737, 785, 787), (786, 738, 736, 788), (733, 735, 787, 789), (788, 736, 734, 790), (773, 771, 795, 793), (796, 772, 774, 794), (793, 795, 797, 799), (798, 796, 794, 800), (799, 797, 803, 801), (804, 798, 800, 802), (801, 803, 805, 807), (806, 804, 802, 808), (779, 791, 801, 807), (802, 792, 780, 808), (767, 799, 801, 791), (802, 800, 768, 792), (767, 777, 793, 799), (794, 778, 768, 800), (773, 793, 777, 775), (778, 794, 774, 776), (769, 789, 795, 771), (796, 790, 770, 772), (787, 797, 795, 789), (796, 798, 788, 790), (785, 803, 797, 787), (798, 804, 786, 788), (783, 805, 803, 785), (804, 806, 784, 786), (781, 807, 805, 783), (806, 808, 782, 784), (779, 807, 781), (782, 808, 780), (707, 705, 819, 817), (820, 706, 708, 818), (709, 707, 817, 815), (818, 708, 710, 816), (711, 709, 815, 813), (816, 710, 712, 814), (713, 711, 813, 811), (814, 712, 714, 812), (715, 713, 811, 809), (812, 714, 716, 810), (703, 715, 809, 821), (810, 716, 704, 822), (809, 817, 819, 821), (820, 818, 810, 822), (809, 811, 815, 817), (816, 812, 810, 818), (811, 813, 815), (816, 814, 812), (629, 697, 703, 821), (704, 698, 630, 822), (629, 821, 819, 637), (820, 822, 630, 638), (635, 637, 819, 705), (820, 638, 636, 706), (823, 824, 826, 825), (825, 826, 828, 827), (827, 828, 830, 829), (829, 830, 832, 831), (831, 832, 834, 833), (833, 834, 836, 835), (835, 836, 838, 837), (837, 838, 840, 839), (839, 840, 842, 841), (841, 842, 844, 843), (843, 844, 846, 845), (845, 846, 848, 847), (847, 848, 850, 849), (849, 850, 852, 851), (851, 852, 854, 853), (853, 854, 856, 855), (855, 856, 858, 857), (857, 858, 860, 859), (859, 860, 862, 861), (861, 862, 864, 863), (863, 864, 866, 865), (865, 866, 868, 867), (867, 868, 870, 869), (869, 870, 872, 871), (871, 872, 874, 873), (873, 874, 876, 875), (875, 876, 878, 877), (877, 878, 880, 879), (879, 880, 882, 881), (881, 882, 884, 883), (826, 824, 886, 884, 882, 880, 878, 876, 874, 872, 870, 868, 866, 864, 862, 860, 858, 856, 854, 852, 850, 848, 846, 844, 842, 840, 838, 836, 834, 832, 830, 828), (883, 884, 886, 885), (885, 886, 824, 823), (823, 825, 827, 829, 831, 833, 835, 837, 839, 841, 843, 845, 847, 849, 851, 853, 855, 857, 859, 861, 863, 865, 867, 869, 871, 873, 875, 877, 879, 881, 883, 885), (887, 888, 890, 889), (889, 890, 894, 893), (893, 894, 892, 891), (891, 892, 888, 887), (889, 893, 891, 887), (894, 890, 888, 892)])
_uv = me_cube_008.uv_layers.new(name='UVMap')
_uv.uv.foreach_set('vector', [0.375, 0.0, 0.625, 0.0, 0.625, 0.25, 0.375, 0.25, 0.375, 0.25, 0.625, 0.25, 0.625, 0.25, 0.375, 0.25, 0.375, 0.5, 0.625, 0.5, 0.625, 0.75, 0.375, 0.75, 0.375, 0.75, 0.625, 0.75, 0.625, 1.0, 0.375, 1.0, 0.125, 0.5, 0.375, 0.5, 0.375, 0.75, 0.125, 0.75, 0.625, 0.5, 0.875, 0.5, 0.875, 0.75, 0.625, 0.75, 0.375, 0.0, 0.625, 0.0, 0.625, 0.25, 0.375, 0.25, 0.375, 0.25, 0.625, 0.25, 0.625, 0.5, 0.375, 0.5, 0.375, 0.5, 0.625, 0.5, 0.625, 0.75, 0.375, 0.75, 0.375, 0.75, 0.625, 0.75, 0.625, 1.0, 0.375, 1.0, 0.125, 0.5, 0.375, 0.5, 0.375, 0.75, 0.125, 0.75, 0.625, 0.5, 0.875, 0.5, 0.875, 0.75, 0.625, 0.75, 0.375, 0.25, 0.625, 0.25, 0.625, 0.5, 0.375, 0.5, 0.625, 0.5, 0.375, 0.5, 0.375, 0.5, 0.625, 0.5, 0.375, 0.5, 0.125, 0.5, 0.125, 0.5, 0.375, 0.5, 0.875, 0.5, 0.625, 0.5, 0.625, 0.5, 0.875, 0.5, 1.0, 0.5, 1.0, 1.0, 0.9688, 1.0, 0.9688, 0.5, 0.9688, 0.5, 0.9688, 1.0, 0.9375, 1.0, 0.9375, 0.5, 0.9375, 0.5, 0.9375, 1.0, 0.9062, 1.0, 0.9062, 0.5, 0.9062, 0.5, 0.9062, 1.0, 0.875, 1.0, 0.875, 0.5, 0.875, 0.5, 0.875, 1.0, 0.8438, 1.0, 0.8438, 0.5, 0.8438, 0.5, 0.8438, 1.0, 0.8125, 1.0, 0.8125, 0.5, 0.8125, 0.5, 0.8125, 1.0, 0.7812, 1.0, 0.7812, 0.5, 0.7812, 0.5, 0.7812, 1.0, 0.75, 1.0, 0.75, 0.5, 0.75, 0.5, 0.75, 1.0, 0.7188, 1.0, 0.7188, 0.5, 0.7188, 0.5, 0.7188, 1.0, 0.6875, 1.0, 0.6875, 0.5, 0.6875, 0.5, 0.6875, 1.0, 0.6562, 1.0, 0.6562, 0.5, 0.6562, 0.5, 0.6562, 1.0, 0.625, 1.0, 0.625, 0.5, 0.625, 0.5, 0.625, 1.0, 0.5938, 1.0, 0.5938, 0.5, 0.5938, 0.5, 0.5938, 1.0, 0.5625, 1.0, 0.5625, 0.5, 0.5625, 0.5, 0.5625, 1.0, 0.5312, 1.0, 0.5312, 0.5, 0.5312, 0.5, 0.5312, 1.0, 0.5, 1.0, 0.5, 0.5, 0.5, 0.5, 0.5, 1.0, 0.4688, 1.0, 0.4688, 0.5, 0.4688, 0.5, 0.4688, 1.0, 0.4375, 1.0, 0.4375, 0.5, 0.4375, 0.5, 0.4375, 1.0, 0.4062, 1.0, 0.4062, 0.5, 0.4062, 0.5, 0.4062, 1.0, 0.375, 1.0, 0.375, 0.5, 0.375, 0.5, 0.375, 1.0, 0.3438, 1.0, 0.3438, 0.5, 0.3438, 0.5, 0.3438, 1.0, 0.3125, 1.0, 0.3125, 0.5, 0.3125, 0.5, 0.3125, 1.0, 0.2812, 1.0, 0.2812, 0.5, 0.2812, 0.5, 0.2812, 1.0, 0.25, 1.0, 0.25, 0.5, 0.25, 0.5, 0.25, 1.0, 0.2188, 1.0, 0.2188, 0.5, 0.2188, 0.5, 0.2188, 1.0, 0.1875, 1.0, 0.1875, 0.5, 0.1875, 0.5, 0.1875, 1.0, 0.1562, 1.0, 0.1562, 0.5, 0.1562, 0.5, 0.1562, 1.0, 0.125, 1.0, 0.125, 0.5, 0.125, 0.5, 0.125, 1.0, 0.09375, 1.0, 0.09375, 0.5, 0.09375, 0.5, 0.09375, 1.0, 0.0625, 1.0, 0.0625, 0.5, 0.2968, 0.4854, 0.25, 0.49, 0.2032, 0.4854, 0.1582, 0.4717, 0.1167, 0.4496, 0.08029, 0.4197, 0.05045, 0.3833, 0.02827, 0.3418, 0.01461, 0.2968, 0.01, 0.25, 0.01461, 0.2032, 0.02827, 0.1582, 0.05045, 0.1167, 0.08029, 0.08029, 0.1167, 0.05045, 0.1582, 0.02827, 0.2032, 0.01461, 0.25, 0.01, 0.2968, 0.01461, 0.3418, 0.02827, 0.3833, 0.05045, 0.4197, 0.08029, 0.4496, 0.1167, 0.4717, 0.1582, 0.4854, 0.2032, 0.49, 0.25, 0.4854, 0.2968, 0.4717, 0.3418, 0.4496, 0.3833, 0.4197, 0.4197, 0.3833, 0.4496, 0.3418, 0.4717, 0.0625, 0.5, 0.0625, 1.0, 0.03125, 1.0, 0.03125, 0.5, 0.03125, 0.5, 0.03125, 1.0, 0.0, 1.0, 0.0, 0.5, 0.75, 0.49, 0.7968, 0.4854, 0.8418, 0.4717, 0.8833, 0.4496, 0.9197, 0.4197, 0.9496, 0.3833, 0.9717, 0.3418, 0.9854, 0.2968, 0.99, 0.25, 0.9854, 0.2032, 0.9717, 0.1582, 0.9496, 0.1167, 0.9197, 0.08029, 0.8833, 0.05045, 0.8418, 0.02827, 0.7968, 0.01461, 0.75, 0.01, 0.7032, 0.01461, 0.6582, 0.02827, 0.6167, 0.05045, 0.5803, 0.08029, 0.5504, 0.1167, 0.5283, 0.1582, 0.5146, 0.2032, 0.51, 0.25, 0.5146, 0.2968, 0.5283, 0.3418, 0.5504, 0.3833, 0.5803, 0.4197, 0.6167, 0.4496, 0.6582, 0.4717, 0.7032, 0.4854, 1.0, 0.5, 1.0, 1.0, 0.9688, 1.0, 0.9688, 0.5, 0.9688, 0.5, 0.9688, 1.0, 0.9375, 1.0, 0.9375, 0.5, 0.9375, 0.5, 0.9375, 1.0, 0.9062, 1.0, 0.9062, 0.5, 0.9062, 0.5, 0.9062, 1.0, 0.875, 1.0, 0.875, 0.5, 0.875, 0.5, 0.875, 1.0, 0.8438, 1.0, 0.8438, 0.5, 0.8438, 0.5, 0.8438, 1.0, 0.8125, 1.0, 0.8125, 0.5, 0.8125, 0.5, 0.8125, 1.0, 0.7812, 1.0, 0.7812, 0.5, 0.7812, 0.5, 0.7812, 1.0, 0.75, 1.0, 0.75, 0.5, 0.75, 0.5, 0.75, 1.0, 0.7188, 1.0, 0.7188, 0.5, 0.7188, 0.5, 0.7188, 1.0, 0.6875, 1.0, 0.6875, 0.5, 0.6875, 0.5, 0.6875, 1.0, 0.6562, 1.0, 0.6562, 0.5, 0.6562, 0.5, 0.6562, 1.0, 0.625, 1.0, 0.625, 0.5, 0.625, 0.5, 0.625, 1.0, 0.5938, 1.0, 0.5938, 0.5, 0.5938, 0.5, 0.5938, 1.0, 0.5625, 1.0, 0.5625, 0.5, 0.5625, 0.5, 0.5625, 1.0, 0.5312, 1.0, 0.5312, 0.5, 0.5312, 0.5, 0.5312, 1.0, 0.5, 1.0, 0.5, 0.5, 0.5, 0.5, 0.5, 1.0, 0.4688, 1.0, 0.4688, 0.5, 0.4688, 0.5, 0.4688, 1.0, 0.4375, 1.0, 0.4375, 0.5, 0.4375, 0.5, 0.4375, 1.0, 0.4062, 1.0, 0.4062, 0.5, 0.4062, 0.5, 0.4062, 1.0, 0.375, 1.0, 0.375, 0.5, 0.375, 0.5, 0.375, 1.0, 0.3438, 1.0, 0.3438, 0.5, 0.3438, 0.5, 0.3438, 1.0, 0.3125, 1.0, 0.3125, 0.5, 0.3125, 0.5, 0.3125, 1.0, 0.2812, 1.0, 0.2812, 0.5, 0.2812, 0.5, 0.2812, 1.0, 0.25, 1.0, 0.25, 0.5, 0.25, 0.5, 0.25, 1.0, 0.2188, 1.0, 0.2188, 0.5, 0.2188, 0.5, 0.2188, 1.0, 0.1875, 1.0, 0.1875, 0.5, 0.1875, 0.5, 0.1875, 1.0, 0.1562, 1.0, 0.1562, 0.5, 0.1562, 0.5, 0.1562, 1.0, 0.125, 1.0, 0.125, 0.5, 0.125, 0.5, 0.125, 1.0, 0.09375, 1.0, 0.09375, 0.5, 0.09375, 0.5, 0.09375, 1.0, 0.0625, 1.0, 0.0625, 0.5, 0.2968, 0.4854, 0.25, 0.49, 0.2032, 0.4854, 0.1582, 0.4717, 0.1167, 0.4496, 0.08029, 0.4197, 0.05045, 0.3833, 0.02827, 0.3418, 0.01461, 0.2968, 0.01, 0.25, 0.01461, 0.2032, 0.02827, 0.1582, 0.05045, 0.1167, 0.08029, 0.08029, 0.1167, 0.05045, 0.1582, 0.02827, 0.2032, 0.01461, 0.25, 0.01, 0.2968, 0.01461, 0.3418, 0.02827, 0.3833, 0.05045, 0.4197, 0.08029, 0.4496, 0.1167, 0.4717, 0.1582, 0.4854, 0.2032, 0.49, 0.25, 0.4854, 0.2968, 0.4717, 0.3418, 0.4496, 0.3833, 0.4197, 0.4197, 0.3833, 0.4496, 0.3418, 0.4717, 0.0625, 0.5, 0.0625, 1.0, 0.03125, 1.0, 0.03125, 0.5, 0.03125, 0.5, 0.03125, 1.0, 0.0, 1.0, 0.0, 0.5, 0.75, 0.49, 0.7968, 0.4854, 0.8418, 0.4717, 0.8833, 0.4496, 0.9197, 0.4197, 0.9496, 0.3833, 0.9717, 0.3418, 0.9854, 0.2968, 0.99, 0.25, 0.9854, 0.2032, 0.9717, 0.1582, 0.9496, 0.1167, 0.9197, 0.08029, 0.8833, 0.05045, 0.8418, 0.02827, 0.7968, 0.01461, 0.75, 0.01, 0.7032, 0.01461, 0.6582, 0.02827, 0.6167, 0.05045, 0.5803, 0.08029, 0.5504, 0.1167, 0.5283, 0.1582, 0.5146, 0.2032, 0.51, 0.25, 0.5146, 0.2968, 0.5283, 0.3418, 0.5504, 0.3833, 0.5803, 0.4197, 0.6167, 0.4496, 0.6582, 0.4717, 0.7032, 0.4854, 1.0, 0.5, 1.0, 1.0, 0.9688, 1.0, 0.9688, 0.5, 0.9688, 0.5, 0.9688, 1.0, 0.9375, 1.0, 0.9375, 0.5, 0.9375, 0.5, 0.9375, 1.0, 0.9062, 1.0, 0.9062, 0.5, 0.9062, 0.5, 0.9062, 1.0, 0.875, 1.0, 0.875, 0.5, 0.875, 0.5, 0.875, 1.0, 0.8438, 1.0, 0.8438, 0.5, 0.8438, 0.5, 0.8438, 1.0, 0.8125, 1.0, 0.8125, 0.5, 0.8125, 0.5, 0.8125, 1.0, 0.7812, 1.0, 0.7812, 0.5, 0.7812, 0.5, 0.7812, 1.0, 0.75, 1.0, 0.75, 0.5, 0.75, 0.5, 0.75, 1.0, 0.7188, 1.0, 0.7188, 0.5, 0.7188, 0.5, 0.7188, 1.0, 0.6875, 1.0, 0.6875, 0.5, 0.6875, 0.5, 0.6875, 1.0, 0.6562, 1.0, 0.6562, 0.5, 0.6562, 0.5, 0.6562, 1.0, 0.625, 1.0, 0.625, 0.5, 0.625, 0.5, 0.625, 1.0, 0.5938, 1.0, 0.5938, 0.5, 0.5938, 0.5, 0.5938, 1.0, 0.5625, 1.0, 0.5625, 0.5, 0.5625, 0.5, 0.5625, 1.0, 0.5312, 1.0, 0.5312, 0.5, 0.5312, 0.5, 0.5312, 1.0, 0.5, 1.0, 0.5, 0.5, 0.5, 0.5, 0.5, 1.0, 0.4688, 1.0, 0.4688, 0.5, 0.4688, 0.5, 0.4688, 1.0, 0.4375, 1.0, 0.4375, 0.5, 0.4375, 0.5, 0.4375, 1.0, 0.4062, 1.0, 0.4062, 0.5, 0.4062, 0.5, 0.4062, 1.0, 0.375, 1.0, 0.375, 0.5, 0.375, 0.5, 0.375, 1.0, 0.3438, 1.0, 0.3438, 0.5, 0.3438, 0.5, 0.3438, 1.0, 0.3125, 1.0, 0.3125, 0.5, 0.3125, 0.5, 0.3125, 1.0, 0.2812, 1.0, 0.2812, 0.5, 0.2812, 0.5, 0.2812, 1.0, 0.25, 1.0, 0.25, 0.5, 0.25, 0.5, 0.25, 1.0, 0.2188, 1.0, 0.2188, 0.5, 0.2188, 0.5, 0.2188, 1.0, 0.1875, 1.0, 0.1875, 0.5, 0.1875, 0.5, 0.1875, 1.0, 0.1562, 1.0, 0.1562, 0.5, 0.1562, 0.5, 0.1562, 1.0, 0.125, 1.0, 0.125, 0.5, 0.125, 0.5, 0.125, 1.0, 0.09375, 1.0, 0.09375, 0.5, 0.09375, 0.5, 0.09375, 1.0, 0.0625, 1.0, 0.0625, 0.5, 0.2968, 0.4854, 0.25, 0.49, 0.2032, 0.4854, 0.1582, 0.4717, 0.1167, 0.4496, 0.08029, 0.4197, 0.05045, 0.3833, 0.02827, 0.3418, 0.01461, 0.2968, 0.01, 0.25, 0.01461, 0.2032, 0.02827, 0.1582, 0.05045, 0.1167, 0.08029, 0.08029, 0.1167, 0.05045, 0.1582, 0.02827, 0.2032, 0.01461, 0.25, 0.01, 0.2968, 0.01461, 0.3418, 0.02827, 0.3833, 0.05045, 0.4197, 0.08029, 0.4496, 0.1167, 0.4717, 0.1582, 0.4854, 0.2032, 0.49, 0.25, 0.4854, 0.2968, 0.4717, 0.3418, 0.4496, 0.3833, 0.4197, 0.4197, 0.3833, 0.4496, 0.3418, 0.4717, 0.0625, 0.5, 0.0625, 1.0, 0.03125, 1.0, 0.03125, 0.5, 0.03125, 0.5, 0.03125, 1.0, 0.0, 1.0, 0.0, 0.5, 0.75, 0.49, 0.7968, 0.4854, 0.8418, 0.4717, 0.8833, 0.4496, 0.9197, 0.4197, 0.9496, 0.3833, 0.9717, 0.3418, 0.9854, 0.2968, 0.99, 0.25, 0.9854, 0.2032, 0.9717, 0.1582, 0.9496, 0.1167, 0.9197, 0.08029, 0.8833, 0.05045, 0.8418, 0.02827, 0.7968, 0.01461, 0.75, 0.01, 0.7032, 0.01461, 0.6582, 0.02827, 0.6167, 0.05045, 0.5803, 0.08029, 0.5504, 0.1167, 0.5283, 0.1582, 0.5146, 0.2032, 0.51, 0.25, 0.5146, 0.2968, 0.5283, 0.3418, 0.5504, 0.3833, 0.5803, 0.4197, 0.6167, 0.4496, 0.6582, 0.4717, 0.7032, 0.4854, 0.375, 0.0, 0.625, 0.0, 0.625, 0.25, 0.375, 0.25, 0.375, 0.25, 0.625, 0.25, 0.625, 0.5, 0.375, 0.5, 0.375, 0.5, 0.625, 0.5, 0.625, 0.75, 0.375, 0.75, 0.375, 0.75, 0.625, 0.75, 0.625, 1.0, 0.375, 1.0, 0.125, 0.5, 0.375, 0.5, 0.375, 0.75, 0.125, 0.75, 0.625, 0.5, 0.875, 0.5, 0.875, 0.75, 0.625, 0.75, 0.375, 0.0, 0.625, 0.0, 0.625, 0.25, 0.375, 0.25, 0.375, 0.25, 0.625, 0.25, 0.625, 0.5, 0.375, 0.5, 0.375, 0.5, 0.625, 0.5, 0.625, 0.75, 0.375, 0.75, 0.375, 0.75, 0.625, 0.75, 0.625, 1.0, 0.375, 1.0, 0.125, 0.5, 0.375, 0.5, 0.375, 0.75, 0.125, 0.75, 0.625, 0.5, 0.875, 0.5, 0.875, 0.75, 0.625, 0.75, 0.375, 0.0, 0.625, 0.0, 0.625, 0.25, 0.375, 0.25, 0.375, 0.25, 0.625, 0.25, 0.625, 0.5, 0.375, 0.5, 0.375, 0.5, 0.625, 0.5, 0.625, 0.75, 0.375, 0.75, 0.375, 0.75, 0.625, 0.75, 0.625, 1.0, 0.375, 1.0, 0.125, 0.5, 0.375, 0.5, 0.375, 0.75, 0.125, 0.75, 0.625, 0.5, 0.875, 0.5, 0.875, 0.75, 0.625, 0.75, 0.375, 0.0, 0.625, 0.0, 0.625, 0.25, 0.375, 0.25, 0.375, 0.25, 0.625, 0.25, 0.625, 0.5, 0.375, 0.5, 0.375, 0.5, 0.625, 0.5, 0.625, 0.75, 0.375, 0.75, 0.375, 0.75, 0.625, 0.75, 0.625, 1.0, 0.375, 1.0, 0.125, 0.5, 0.375, 0.5, 0.375, 0.75, 0.125, 0.75, 0.625, 0.5, 0.875, 0.5, 0.875, 0.75, 0.625, 0.75, 0.375, 0.0, 0.625, 0.0, 0.625, 0.25, 0.375, 0.25, 0.375, 0.25, 0.625, 0.25, 0.625, 0.5, 0.375, 0.5, 0.375, 0.5, 0.625, 0.5, 0.625, 0.75, 0.375, 0.75, 0.375, 0.75, 0.625, 0.75, 0.625, 1.0, 0.375, 1.0, 0.125, 0.5, 0.375, 0.5, 0.375, 0.75, 0.125, 0.75, 0.625, 0.5, 0.875, 0.5, 0.875, 0.75, 0.625, 0.75, 1.0, 0.5, 1.0, 1.0, 0.9688, 1.0, 0.9688, 0.5, 0.9688, 0.5, 0.9688, 1.0, 0.9375, 1.0, 0.9375, 0.5, 0.9375, 0.5, 0.9375, 1.0, 0.9062, 1.0, 0.9062, 0.5, 0.9062, 0.5, 0.9062, 1.0, 0.875, 1.0, 0.875, 0.5, 0.875, 0.5, 0.875, 1.0, 0.8438, 1.0, 0.8438, 0.5, 0.8438, 0.5, 0.8438, 1.0, 0.8125, 1.0, 0.8125, 0.5, 0.8125, 0.5, 0.8125, 1.0, 0.7812, 1.0, 0.7812, 0.5, 0.7812, 0.5, 0.7812, 1.0, 0.75, 1.0, 0.75, 0.5, 0.75, 0.5, 0.75, 1.0, 0.7188, 1.0, 0.7188, 0.5, 0.7188, 0.5, 0.7188, 1.0, 0.6875, 1.0, 0.6875, 0.5, 0.6875, 0.5, 0.6875, 1.0, 0.6562, 1.0, 0.6562, 0.5, 0.6562, 0.5, 0.6562, 1.0, 0.625, 1.0, 0.625, 0.5, 0.625, 0.5, 0.625, 1.0, 0.5938, 1.0, 0.5938, 0.5, 0.5938, 0.5, 0.5938, 1.0, 0.5625, 1.0, 0.5625, 0.5, 0.5625, 0.5, 0.5625, 1.0, 0.5312, 1.0, 0.5312, 0.5, 0.5312, 0.5, 0.5312, 1.0, 0.5, 1.0, 0.5, 0.5, 0.5, 0.5, 0.5, 1.0, 0.4688, 1.0, 0.4688, 0.5, 0.4688, 0.5, 0.4688, 1.0, 0.4375, 1.0, 0.4375, 0.5, 0.4375, 0.5, 0.4375, 1.0, 0.4062, 1.0, 0.4062, 0.5, 0.4062, 0.5, 0.4062, 1.0, 0.375, 1.0, 0.375, 0.5, 0.375, 0.5, 0.375, 1.0, 0.3438, 1.0, 0.3438, 0.5, 0.3438, 0.5, 0.3438, 1.0, 0.3125, 1.0, 0.3125, 0.5, 0.3125, 0.5, 0.3125, 1.0, 0.2812, 1.0, 0.2812, 0.5, 0.2812, 0.5, 0.2812, 1.0, 0.25, 1.0, 0.25, 0.5, 0.25, 0.5, 0.25, 1.0, 0.2188, 1.0, 0.2188, 0.5, 0.2188, 0.5, 0.2188, 1.0, 0.1875, 1.0, 0.1875, 0.5, 0.1875, 0.5, 0.1875, 1.0, 0.1562, 1.0, 0.1562, 0.5, 0.1562, 0.5, 0.1562, 1.0, 0.125, 1.0, 0.125, 0.5, 0.125, 0.5, 0.125, 1.0, 0.09375, 1.0, 0.09375, 0.5, 0.09375, 0.5, 0.09375, 1.0, 0.0625, 1.0, 0.0625, 0.5, 0.2968, 0.4854, 0.25, 0.49, 0.2032, 0.4854, 0.1582, 0.4717, 0.1167, 0.4496, 0.08029, 0.4197, 0.05045, 0.3833, 0.02827, 0.3418, 0.01461, 0.2968, 0.01, 0.25, 0.01461, 0.2032, 0.02827, 0.1582, 0.05045, 0.1167, 0.08029, 0.08029, 0.1167, 0.05045, 0.1582, 0.02827, 0.2032, 0.01461, 0.25, 0.01, 0.2968, 0.01461, 0.3418, 0.02827, 0.3833, 0.05045, 0.4197, 0.08029, 0.4496, 0.1167, 0.4717, 0.1582, 0.4854, 0.2032, 0.49, 0.25, 0.4854, 0.2968, 0.4717, 0.3418, 0.4496, 0.3833, 0.4197, 0.4197, 0.3833, 0.4496, 0.3418, 0.4717, 0.0625, 0.5, 0.0625, 1.0, 0.03125, 1.0, 0.03125, 0.5, 0.03125, 0.5, 0.03125, 1.0, 0.0, 1.0, 0.0, 0.5, 0.75, 0.49, 0.7968, 0.4854, 0.8418, 0.4717, 0.8833, 0.4496, 0.9197, 0.4197, 0.9496, 0.3833, 0.9717, 0.3418, 0.9854, 0.2968, 0.99, 0.25, 0.9854, 0.2032, 0.9717, 0.1582, 0.9496, 0.1167, 0.9197, 0.08029, 0.8833, 0.05045, 0.8418, 0.02827, 0.7968, 0.01461, 0.75, 0.01, 0.7032, 0.01461, 0.6582, 0.02827, 0.6167, 0.05045, 0.5803, 0.08029, 0.5504, 0.1167, 0.5283, 0.1582, 0.5146, 0.2032, 0.51, 0.25, 0.5146, 0.2968, 0.5283, 0.3418, 0.5504, 0.3833, 0.5803, 0.4197, 0.6167, 0.4496, 0.6582, 0.4717, 0.7032, 0.4854, 0.891, 0.5901, 0.8706, 0.5896, 0.8601, 0.5601, 0.9046, 0.5594, 0.8562, 0.8505, 0.8681, 0.8215, 0.8884, 0.822, 0.9006, 0.8532, 0.9046, 0.5594, 0.8601, 0.5601, 0.853, 0.5216, 0.9202, 0.5245, 0.8475, 0.8887, 0.8562, 0.8505, 0.9006, 0.8532, 0.9147, 0.8887, 0.8601, 0.5601, 0.8289, 0.5908, 0.7985, 0.5695, 0.853, 0.5216, 0.7951, 0.8384, 0.8264, 0.8185, 0.8562, 0.8505, 0.8475, 0.8887, 0.8706, 0.5896, 0.8544, 0.6048, 0.8289, 0.5908, 0.8601, 0.5601, 0.8264, 0.8185, 0.8525, 0.8057, 0.8681, 0.8215, 0.8562, 0.8505, 0.8544, 0.6048, 0.8541, 0.6255, 0.8282, 0.6334, 0.8289, 0.5908, 0.8276, 0.776, 0.8532, 0.785, 0.8525, 0.8057, 0.8264, 0.8185, 0.8289, 0.5908, 0.8282, 0.6334, 0.791, 0.6454, 0.7985, 0.5695, 0.791, 0.7622, 0.8276, 0.776, 0.8264, 0.8185, 0.7951, 0.8384, 0.8282, 0.6334, 0.8552, 0.6685, 0.8424, 0.7025, 0.791, 0.6454, 0.8448, 0.7075, 0.8561, 0.742, 0.8276, 0.776, 0.791, 0.7622, 0.8541, 0.6255, 0.8675, 0.6423, 0.8552, 0.6685, 0.8282, 0.6334, 0.8561, 0.742, 0.8673, 0.7688, 0.8532, 0.785, 0.8276, 0.776, 0.8675, 0.6423, 0.8905, 0.6419, 0.9004, 0.667, 0.8552, 0.6685, 0.9012, 0.7456, 0.8902, 0.7702, 0.8673, 0.7688, 0.8561, 0.742, 0.8552, 0.6685, 0.9004, 0.667, 0.9189, 0.6997, 0.8424, 0.7025, 0.9212, 0.7137, 0.9012, 0.7456, 0.8561, 0.742, 0.8448, 0.7075, 0.9004, 0.667, 0.9319, 0.6368, 0.9684, 0.6453, 0.9189, 0.6997, 0.9682, 0.7702, 0.9314, 0.7771, 0.9012, 0.7456, 0.9212, 0.7137, 0.8905, 0.6419, 0.9059, 0.6279, 0.9319, 0.6368, 0.9004, 0.667, 0.9314, 0.7771, 0.905, 0.7849, 0.8902, 0.7702, 0.9012, 0.7456, 0.9059, 0.6279, 0.9062, 0.6057, 0.9337, 0.593, 0.9319, 0.6368, 0.9312, 0.8209, 0.9044, 0.807, 0.905, 0.7849, 0.9314, 0.7771, 0.9319, 0.6368, 0.9337, 0.593, 0.9684, 0.5738, 0.9684, 0.6453, 0.965, 0.8417, 0.9312, 0.8209, 0.9314, 0.7771, 0.9682, 0.7702, 0.9337, 0.593, 0.9046, 0.5594, 0.9202, 0.5245, 0.9684, 0.5738, 0.9147, 0.8887, 0.9006, 0.8532, 0.9312, 0.8209, 0.965, 0.8417, 0.9062, 0.6057, 0.891, 0.5901, 0.9046, 0.5594, 0.9337, 0.593, 0.9006, 0.8532, 0.8884, 0.822, 0.9044, 0.807, 0.9312, 0.8209, 0.891, 0.5901, 0.9062, 0.6057, 0.9024, 0.6079, 0.8896, 0.5933, 0.9006, 0.8047, 0.9044, 0.807, 0.8884, 0.822, 0.8872, 0.8187, 0.9062, 0.6057, 0.9059, 0.6279, 0.8998, 0.6263, 0.9024, 0.6079, 0.8988, 0.7862, 0.905, 0.7849, 0.9044, 0.807, 0.9006, 0.8047, 0.9059, 0.6279, 0.8905, 0.6419, 0.8878, 0.6365, 0.8998, 0.6263, 0.8874, 0.7754, 0.8902, 0.7702, 0.905, 0.7849, 0.8988, 0.7862, 0.8905, 0.6419, 0.8675, 0.6423, 0.8709, 0.6352, 0.8878, 0.6365, 0.8704, 0.776, 0.8673, 0.7688, 0.8902, 0.7702, 0.8874, 0.7754, 0.8675, 0.6423, 0.8541, 0.6255, 0.8599, 0.6239, 0.8709, 0.6352, 0.8589, 0.7868, 0.8532, 0.785, 0.8673, 0.7688, 0.8704, 0.776, 0.8541, 0.6255, 0.8544, 0.6048, 0.8597, 0.6082, 0.8599, 0.6239, 0.8579, 0.8025, 0.8525, 0.8057, 0.8532, 0.785, 0.8589, 0.7868, 0.8544, 0.6048, 0.8706, 0.5896, 0.8717, 0.594, 0.8597, 0.6082, 0.8693, 0.8172, 0.8681, 0.8215, 0.8525, 0.8057, 0.8579, 0.8025, 0.8706, 0.5896, 0.891, 0.5901, 0.8896, 0.5933, 0.8717, 0.594, 0.8872, 0.8187, 0.8884, 0.822, 0.8681, 0.8215, 0.8693, 0.8172, 0.8794, 0.6165, 0.8717, 0.594, 0.8896, 0.5933, 0.8872, 0.8187, 0.8693, 0.8172, 0.878, 0.7951, 0.8597, 0.6082, 0.8717, 0.594, 0.8794, 0.6165, 0.878, 0.7951, 0.8693, 0.8172, 0.8579, 0.8025, 0.8794, 0.6165, 0.8599, 0.6239, 0.8597, 0.6082, 0.8579, 0.8025, 0.8589, 0.7868, 0.878, 0.7951, 0.8794, 0.6165, 0.8709, 0.6352, 0.8599, 0.6239, 0.8589, 0.7868, 0.8704, 0.776, 0.878, 0.7951, 0.8794, 0.6165, 0.8878, 0.6365, 0.8709, 0.6352, 0.8704, 0.776, 0.8874, 0.7754, 0.878, 0.7951, 0.8794, 0.6165, 0.8998, 0.6263, 0.8878, 0.6365, 0.8874, 0.7754, 0.8988, 0.7862, 0.878, 0.7951, 0.8794, 0.6165, 0.9024, 0.6079, 0.8998, 0.6263, 0.8988, 0.7862, 0.9006, 0.8047, 0.878, 0.7951, 0.8794, 0.6165, 0.8896, 0.5933, 0.9024, 0.6079, 0.9006, 0.8047, 0.8872, 0.8187, 0.878, 0.7951, 0.5403, 0.05381, 0.5364, 0.06207, 0.5189, 0.05968, 0.5189, 0.05029, 0.5189, 0.05968, 0.5015, 0.06204, 0.4976, 0.05377, 0.5189, 0.05029, 0.5519, 0.05834, 0.5428, 0.06409, 0.5364, 0.06207, 0.5403, 0.05381, 0.5015, 0.06204, 0.4951, 0.06405, 0.486, 0.05827, 0.4976, 0.05377, 0.5551, 0.0619, 0.5463, 0.07267, 0.5428, 0.06409, 0.5519, 0.05834, 0.4951, 0.06405, 0.4916, 0.07262, 0.4828, 0.06183, 0.486, 0.05827, 0.5638, 0.07659, 0.5483, 0.08489, 0.5463, 0.07267, 0.5551, 0.0619, 0.4916, 0.07262, 0.4895, 0.08486, 0.474, 0.07651, 0.4828, 0.06183, 0.5831, 0.1085, 0.5556, 0.1217, 0.5483, 0.08489, 0.5638, 0.07659, 0.4895, 0.08486, 0.4822, 0.1218, 0.4545, 0.1085, 0.474, 0.07651, 0.6055, 0.1651, 0.6474, 0.2005, 0.6215, 0.2278, 0.5531, 0.2096, 0.4165, 0.2295, 0.3897, 0.2019, 0.432, 0.1656, 0.4853, 0.2101, 0.6474, 0.2005, 0.6764, 0.2332, 0.6648, 0.2532, 0.6215, 0.2278, 0.3727, 0.2564, 0.3603, 0.2359, 0.3897, 0.2019, 0.4165, 0.2295, 0.6764, 0.2332, 0.7153, 0.2654, 0.6839, 0.28, 0.6648, 0.2532, 0.3537, 0.2846, 0.3205, 0.2703, 0.3603, 0.2359, 0.3727, 0.2564, 0.7153, 0.2654, 0.7073, 0.3101, 0.6875, 0.3115, 0.6839, 0.28, 0.3512, 0.3174, 0.3307, 0.3169, 0.3205, 0.2703, 0.3537, 0.2846, 0.7073, 0.3101, 0.6974, 0.3327, 0.6768, 0.3239, 0.6875, 0.3115, 0.3627, 0.3297, 0.342, 0.3397, 0.3307, 0.3169, 0.3512, 0.3174, 0.6974, 0.3327, 0.6628, 0.3725, 0.6391, 0.3573, 0.6768, 0.3239, 0.4028, 0.3621, 0.3793, 0.3787, 0.342, 0.3397, 0.3627, 0.3297, 0.6628, 0.3725, 0.6268, 0.3958, 0.6183, 0.3752, 0.6391, 0.3573, 0.4246, 0.3793, 0.4169, 0.4006, 0.3793, 0.3787, 0.4028, 0.3621, 0.6268, 0.3958, 0.6048, 0.3978, 0.6008, 0.3779, 0.6183, 0.3752, 0.4424, 0.3812, 0.4393, 0.4015, 0.4169, 0.4006, 0.4246, 0.3793, 0.6048, 0.3978, 0.5531, 0.3905, 0.5597, 0.357, 0.6008, 0.3779, 0.4829, 0.3585, 0.4909, 0.3919, 0.4393, 0.4015, 0.4424, 0.3812, 0.5531, 0.3905, 0.5219, 0.386, 0.5211, 0.3439, 0.5597, 0.357, 0.5211, 0.3439, 0.5219, 0.386, 0.4909, 0.3919, 0.4829, 0.3585, 0.5773, 0.3402, 0.5998, 0.3448, 0.6008, 0.3779, 0.5597, 0.357, 0.4424, 0.3812, 0.442, 0.3478, 0.4646, 0.3422, 0.4829, 0.3585, 0.5998, 0.3448, 0.6155, 0.342, 0.6183, 0.3752, 0.6008, 0.3779, 0.4246, 0.3793, 0.426, 0.3456, 0.442, 0.3478, 0.4424, 0.3812, 0.6345, 0.3323, 0.6391, 0.3573, 0.6183, 0.3752, 0.6155, 0.342, 0.4246, 0.3793, 0.4028, 0.3621, 0.4064, 0.3365, 0.426, 0.3456, 0.6624, 0.3128, 0.6768, 0.3239, 0.6391, 0.3573, 0.6345, 0.3323, 0.4028, 0.3621, 0.3627, 0.3297, 0.3771, 0.3177, 0.4064, 0.3365, 0.6684, 0.298, 0.6875, 0.3115, 0.6768, 0.3239, 0.6624, 0.3128, 0.3627, 0.3297, 0.3512, 0.3174, 0.3703, 0.3026, 0.3771, 0.3177, 0.6641, 0.2779, 0.6839, 0.28, 0.6875, 0.3115, 0.6684, 0.298, 0.3512, 0.3174, 0.3537, 0.2846, 0.3741, 0.2818, 0.3703, 0.3026, 0.6392, 0.253, 0.6648, 0.2532, 0.6839, 0.28, 0.6641, 0.2779, 0.3537, 0.2846, 0.3727, 0.2564, 0.3989, 0.2556, 0.3741, 0.2818, 0.614, 0.2427, 0.6215, 0.2278, 0.6648, 0.2532, 0.6392, 0.253, 0.3727, 0.2564, 0.4165, 0.2295, 0.4245, 0.2445, 0.3989, 0.2556, 0.5729, 0.2586, 0.5531, 0.2096, 0.6215, 0.2278, 0.614, 0.2427, 0.4165, 0.2295, 0.4853, 0.2101, 0.4664, 0.2597, 0.4245, 0.2445, 0.5729, 0.2586, 0.5639, 0.272, 0.5198, 0.2489, 0.5531, 0.2096, 0.5198, 0.2489, 0.4759, 0.2731, 0.4664, 0.2597, 0.4853, 0.2101, 0.5773, 0.3402, 0.5597, 0.357, 0.5211, 0.3439, 0.5585, 0.3166, 0.5211, 0.3439, 0.4829, 0.3585, 0.4646, 0.3422, 0.4826, 0.3178, 0.5585, 0.3166, 0.5211, 0.3439, 0.5203, 0.2948, 0.5569, 0.2912, 0.5203, 0.2948, 0.5211, 0.3439, 0.4826, 0.3178, 0.4834, 0.2922, 0.5198, 0.2489, 0.5639, 0.272, 0.5569, 0.2912, 0.5203, 0.2948, 0.4834, 0.2922, 0.4759, 0.2731, 0.5198, 0.2489, 0.5203, 0.2948, 0.5255, 0.06897, 0.5189, 0.0679, 0.5189, 0.05968, 0.5364, 0.06207, 0.5189, 0.05968, 0.5189, 0.0679, 0.5124, 0.06896, 0.5015, 0.06204, 0.5312, 0.07383, 0.5255, 0.06897, 0.5364, 0.06207, 0.5428, 0.06409, 0.5015, 0.06204, 0.5124, 0.06896, 0.5066, 0.07381, 0.4951, 0.06405, 0.531, 0.08743, 0.5312, 0.07383, 0.5428, 0.06409, 0.5463, 0.07267, 0.4951, 0.06405, 0.5066, 0.07381, 0.5068, 0.08742, 0.4916, 0.07262, 0.5556, 0.1217, 0.532, 0.1277, 0.5327, 0.09092, 0.5483, 0.08489, 0.5052, 0.09091, 0.5058, 0.1277, 0.4822, 0.1218, 0.4895, 0.08486, 0.531, 0.08743, 0.5463, 0.07267, 0.5483, 0.08489, 0.5327, 0.09092, 0.4895, 0.08486, 0.4916, 0.07262, 0.5068, 0.08742, 0.5052, 0.09091, 0.5381, 0.1584, 0.519, 0.1517, 0.5189, 0.1284, 0.532, 0.1277, 0.5189, 0.1284, 0.519, 0.1517, 0.4999, 0.1584, 0.5058, 0.1277, 0.5327, 0.09092, 0.532, 0.1277, 0.5189, 0.1284, 0.5189, 0.09395, 0.5189, 0.1284, 0.5058, 0.1277, 0.5052, 0.09091, 0.5189, 0.09395, 0.5189, 0.08518, 0.531, 0.08743, 0.5327, 0.09092, 0.5189, 0.09395, 0.5052, 0.09091, 0.5068, 0.08742, 0.5189, 0.08518, 0.5189, 0.09395, 0.5484, 0.1736, 0.538, 0.176, 0.5352, 0.1668, 0.5381, 0.1584, 0.5028, 0.1669, 0.5001, 0.176, 0.4897, 0.1737, 0.4999, 0.1584, 0.5443, 0.1934, 0.5372, 0.1876, 0.538, 0.176, 0.5484, 0.1736, 0.5001, 0.176, 0.5009, 0.1876, 0.494, 0.1934, 0.4897, 0.1737, 0.5198, 0.2008, 0.5288, 0.1918, 0.5372, 0.1876, 0.5443, 0.1934, 0.5009, 0.1876, 0.5092, 0.1916, 0.5198, 0.2008, 0.494, 0.1934, 0.5176, 0.1906, 0.5191, 0.1854, 0.5288, 0.1918, 0.5198, 0.2008, 0.5092, 0.1916, 0.5191, 0.1854, 0.5176, 0.1906, 0.5198, 0.2008, 0.519, 0.1517, 0.5381, 0.1584, 0.5352, 0.1668, 0.519, 0.159, 0.5028, 0.1669, 0.4999, 0.1584, 0.519, 0.1517, 0.519, 0.159, 0.519, 0.159, 0.5352, 0.1668, 0.5311, 0.1716, 0.519, 0.1656, 0.5069, 0.1717, 0.5028, 0.1669, 0.519, 0.159, 0.519, 0.1656, 0.5191, 0.1854, 0.5191, 0.1795, 0.5282, 0.1863, 0.5288, 0.1918, 0.5098, 0.1863, 0.5191, 0.1795, 0.5191, 0.1854, 0.5092, 0.1916, 0.5288, 0.1918, 0.5282, 0.1863, 0.5335, 0.1842, 0.5372, 0.1876, 0.5045, 0.1842, 0.5098, 0.1863, 0.5092, 0.1916, 0.5009, 0.1876, 0.5372, 0.1876, 0.5335, 0.1842, 0.5334, 0.1767, 0.538, 0.176, 0.5046, 0.1768, 0.5045, 0.1842, 0.5009, 0.1876, 0.5001, 0.176, 0.538, 0.176, 0.5334, 0.1767, 0.5311, 0.1716, 0.5352, 0.1668, 0.5069, 0.1717, 0.5046, 0.1768, 0.5001, 0.176, 0.5028, 0.1669, 0.5191, 0.1795, 0.5334, 0.1767, 0.5335, 0.1842, 0.5282, 0.1863, 0.5045, 0.1842, 0.5046, 0.1768, 0.5191, 0.1795, 0.5098, 0.1863, 0.5191, 0.1795, 0.519, 0.1656, 0.5311, 0.1716, 0.5334, 0.1767, 0.5069, 0.1717, 0.519, 0.1656, 0.5191, 0.1795, 0.5046, 0.1768, 0.5198, 0.2008, 0.5443, 0.1934, 0.5531, 0.2096, 0.5198, 0.2489, 0.4853, 0.2101, 0.494, 0.1934, 0.5198, 0.2008, 0.5198, 0.2489, 0.5443, 0.1934, 0.5484, 0.1736, 0.5616, 0.1678, 0.5531, 0.2096, 0.4764, 0.168, 0.4897, 0.1737, 0.494, 0.1934, 0.4853, 0.2101, 0.5484, 0.1736, 0.5381, 0.1584, 0.5595, 0.1493, 0.5616, 0.1678, 0.4784, 0.1494, 0.4999, 0.1584, 0.4897, 0.1737, 0.4764, 0.168, 0.5381, 0.1584, 0.532, 0.1277, 0.5556, 0.1217, 0.5595, 0.1493, 0.4822, 0.1218, 0.5058, 0.1277, 0.4999, 0.1584, 0.4784, 0.1494, 0.5831, 0.1085, 0.5961, 0.1334, 0.5595, 0.1493, 0.5556, 0.1217, 0.4784, 0.1494, 0.4414, 0.1336, 0.4545, 0.1085, 0.4822, 0.1218, 0.5961, 0.1334, 0.6012, 0.1479, 0.5616, 0.1678, 0.5595, 0.1493, 0.4764, 0.168, 0.4363, 0.1482, 0.4414, 0.1336, 0.4784, 0.1494, 0.6055, 0.1651, 0.5531, 0.2096, 0.5616, 0.1678, 0.6012, 0.1479, 0.4764, 0.168, 0.4853, 0.2101, 0.432, 0.1656, 0.4363, 0.1482, 0.531, 0.08743, 0.5189, 0.08518, 0.5189, 0.08387, 0.5289, 0.08496, 0.5189, 0.08387, 0.5189, 0.08518, 0.5068, 0.08742, 0.5089, 0.08495, 0.5312, 0.07383, 0.531, 0.08743, 0.5289, 0.08496, 0.529, 0.07543, 0.5089, 0.08495, 0.5068, 0.08742, 0.5066, 0.07381, 0.5088, 0.07542, 0.5255, 0.06897, 0.5312, 0.07383, 0.529, 0.07543, 0.5238, 0.07051, 0.5088, 0.07542, 0.5066, 0.07381, 0.5124, 0.06896, 0.5141, 0.0705, 0.5189, 0.0679, 0.5255, 0.06897, 0.5238, 0.07051, 0.5189, 0.06947, 0.5141, 0.0705, 0.5124, 0.06896, 0.5189, 0.0679, 0.5189, 0.06947, 0.5189, 0.06947, 0.5238, 0.07051, 0.5216, 0.07497, 0.5189, 0.07426, 0.5163, 0.07497, 0.5141, 0.0705, 0.5189, 0.06947, 0.5189, 0.07426, 0.5238, 0.07051, 0.529, 0.07543, 0.5242, 0.07669, 0.5216, 0.07497, 0.5136, 0.07668, 0.5088, 0.07542, 0.5141, 0.0705, 0.5163, 0.07497, 0.529, 0.07543, 0.5289, 0.08496, 0.5246, 0.07989, 0.5242, 0.07669, 0.5133, 0.07988, 0.5089, 0.08495, 0.5088, 0.07542, 0.5136, 0.07668, 0.5289, 0.08496, 0.5189, 0.08387, 0.5189, 0.07933, 0.5246, 0.07989, 0.5189, 0.07933, 0.5189, 0.08387, 0.5089, 0.08495, 0.5133, 0.07988, 0.5189, 0.07933, 0.5189, 0.07426, 0.5216, 0.07497, 0.5246, 0.07989, 0.5163, 0.07497, 0.5189, 0.07426, 0.5189, 0.07933, 0.5133, 0.07988, 0.5246, 0.07989, 0.5216, 0.07497, 0.5242, 0.07669, 0.5136, 0.07668, 0.5163, 0.07497, 0.5133, 0.07988, 0.5569, 0.2912, 0.5639, 0.272, 0.5718, 0.2773, 0.5684, 0.2929, 0.4681, 0.2786, 0.4759, 0.2731, 0.4834, 0.2922, 0.472, 0.2943, 0.5585, 0.3166, 0.5569, 0.2912, 0.5684, 0.2929, 0.5731, 0.3114, 0.472, 0.2943, 0.4834, 0.2922, 0.4826, 0.3178, 0.4678, 0.3131, 0.5773, 0.3402, 0.5585, 0.3166, 0.5731, 0.3114, 0.5849, 0.3277, 0.4678, 0.3131, 0.4826, 0.3178, 0.4646, 0.3422, 0.4565, 0.33, 0.5639, 0.272, 0.5729, 0.2586, 0.5807, 0.2666, 0.5718, 0.2773, 0.4587, 0.268, 0.4664, 0.2597, 0.4759, 0.2731, 0.4681, 0.2786, 0.5729, 0.2586, 0.614, 0.2427, 0.6117, 0.2557, 0.5807, 0.2666, 0.4271, 0.2577, 0.4245, 0.2445, 0.4664, 0.2597, 0.4587, 0.268, 0.614, 0.2427, 0.6392, 0.253, 0.6325, 0.2629, 0.6117, 0.2557, 0.4061, 0.2655, 0.3989, 0.2556, 0.4245, 0.2445, 0.4271, 0.2577, 0.6392, 0.253, 0.6641, 0.2779, 0.6537, 0.28, 0.6325, 0.2629, 0.3849, 0.2836, 0.3741, 0.2818, 0.3989, 0.2556, 0.4061, 0.2655, 0.6641, 0.2779, 0.6684, 0.298, 0.6561, 0.2976, 0.6537, 0.28, 0.383, 0.3019, 0.3703, 0.3026, 0.3741, 0.2818, 0.3849, 0.2836, 0.6684, 0.298, 0.6624, 0.3128, 0.6528, 0.3102, 0.6561, 0.2976, 0.3869, 0.3146, 0.3771, 0.3177, 0.3703, 0.3026, 0.383, 0.3019, 0.6624, 0.3128, 0.6345, 0.3323, 0.629, 0.3239, 0.6528, 0.3102, 0.4116, 0.3277, 0.4064, 0.3365, 0.3771, 0.3177, 0.3869, 0.3146, 0.6345, 0.3323, 0.6155, 0.342, 0.6144, 0.332, 0.629, 0.3239, 0.4267, 0.3354, 0.426, 0.3456, 0.4064, 0.3365, 0.4116, 0.3277, 0.6155, 0.342, 0.5998, 0.3448, 0.601, 0.3336, 0.6144, 0.332, 0.4403, 0.3365, 0.442, 0.3478, 0.426, 0.3456, 0.4267, 0.3354, 0.5998, 0.3448, 0.5773, 0.3402, 0.5849, 0.3277, 0.601, 0.3336, 0.4565, 0.33, 0.4646, 0.3422, 0.442, 0.3478, 0.4403, 0.3365, 0.601, 0.3336, 0.5849, 0.3277, 0.5906, 0.3215, 0.6018, 0.3285, 0.4504, 0.3239, 0.4565, 0.33, 0.4403, 0.3365, 0.4394, 0.3313, 0.6144, 0.332, 0.601, 0.3336, 0.6018, 0.3285, 0.6133, 0.3271, 0.4394, 0.3313, 0.4403, 0.3365, 0.4267, 0.3354, 0.4276, 0.3304, 0.629, 0.3239, 0.6144, 0.332, 0.6133, 0.3271, 0.6269, 0.3205, 0.4276, 0.3304, 0.4267, 0.3354, 0.4116, 0.3277, 0.4136, 0.3242, 0.6528, 0.3102, 0.629, 0.3239, 0.6269, 0.3205, 0.6462, 0.3064, 0.4136, 0.3242, 0.4116, 0.3277, 0.3869, 0.3146, 0.3934, 0.3105, 0.6561, 0.2976, 0.6528, 0.3102, 0.6462, 0.3064, 0.6495, 0.2962, 0.3934, 0.3105, 0.3869, 0.3146, 0.383, 0.3019, 0.3897, 0.3002, 0.6537, 0.28, 0.6561, 0.2976, 0.6495, 0.2962, 0.6478, 0.2835, 0.3897, 0.3002, 0.383, 0.3019, 0.3849, 0.2836, 0.391, 0.2871, 0.6325, 0.2629, 0.6537, 0.28, 0.6478, 0.2835, 0.6298, 0.2673, 0.391, 0.2871, 0.3849, 0.2836, 0.4061, 0.2655, 0.4089, 0.27, 0.6117, 0.2557, 0.6325, 0.2629, 0.6298, 0.2673, 0.6126, 0.2616, 0.4089, 0.27, 0.4061, 0.2655, 0.4271, 0.2577, 0.4263, 0.2637, 0.5807, 0.2666, 0.6117, 0.2557, 0.6126, 0.2616, 0.5852, 0.271, 0.4263, 0.2637, 0.4271, 0.2577, 0.4587, 0.268, 0.4544, 0.2726, 0.5718, 0.2773, 0.5807, 0.2666, 0.5852, 0.271, 0.5781, 0.2819, 0.4544, 0.2726, 0.4587, 0.268, 0.4681, 0.2786, 0.4618, 0.2834, 0.5849, 0.3277, 0.5731, 0.3114, 0.5795, 0.3093, 0.5906, 0.3215, 0.4612, 0.3112, 0.4678, 0.3131, 0.4565, 0.33, 0.4504, 0.3239, 0.5731, 0.3114, 0.5684, 0.2929, 0.5775, 0.2938, 0.5795, 0.3093, 0.4628, 0.2954, 0.472, 0.2943, 0.4678, 0.3131, 0.4612, 0.3112, 0.5684, 0.2929, 0.5718, 0.2773, 0.5781, 0.2819, 0.5775, 0.2938, 0.4618, 0.2834, 0.4681, 0.2786, 0.472, 0.2943, 0.4628, 0.2954, 0.5219, 0.386, 0.5531, 0.3905, 0.5532, 0.4331, 0.523, 0.4336, 0.4928, 0.4345, 0.4909, 0.3919, 0.5219, 0.386, 0.523, 0.4336, 0.5531, 0.3905, 0.6048, 0.3978, 0.6098, 0.4315, 0.5532, 0.4331, 0.4359, 0.4357, 0.4393, 0.4015, 0.4909, 0.3919, 0.4928, 0.4345, 0.6048, 0.3978, 0.6268, 0.3958, 0.6482, 0.4193, 0.6098, 0.4315, 0.3965, 0.4254, 0.4169, 0.4006, 0.4393, 0.4015, 0.4359, 0.4357, 0.6268, 0.3958, 0.6628, 0.3725, 0.6921, 0.3883, 0.6482, 0.4193, 0.3503, 0.3962, 0.3793, 0.3787, 0.4169, 0.4006, 0.3965, 0.4254, 0.6628, 0.3725, 0.6974, 0.3327, 0.7263, 0.3418, 0.6921, 0.3883, 0.3128, 0.3506, 0.342, 0.3397, 0.3793, 0.3787, 0.3503, 0.3962, 0.6974, 0.3327, 0.7073, 0.3101, 0.7359, 0.3121, 0.7263, 0.3418, 0.3011, 0.3206, 0.3307, 0.3169, 0.342, 0.3397, 0.3128, 0.3506, 0.7073, 0.3101, 0.7153, 0.2654, 0.7299, 0.2564, 0.7359, 0.3121, 0.3049, 0.2611, 0.3205, 0.2703, 0.3307, 0.3169, 0.3011, 0.3206, 0.7153, 0.2654, 0.6764, 0.2332, 0.6982, 0.2169, 0.7299, 0.2564, 0.3374, 0.2192, 0.3603, 0.2359, 0.3205, 0.2703, 0.3049, 0.2611, 0.6764, 0.2332, 0.6474, 0.2005, 0.6631, 0.1907, 0.6982, 0.2169, 0.3735, 0.1919, 0.3897, 0.2019, 0.3603, 0.2359, 0.3374, 0.2192, 0.6269, 0.01561, 0.6494, 0.02238, 0.6605, 0.07608, 0.6214, 0.04809, 0.3768, 0.0753, 0.3888, 0.02159, 0.4113, 0.01513, 0.4164, 0.04763, 0.5675, 0.000144, 0.6269, 0.01561, 0.6214, 0.04809, 0.5772, 0.0328, 0.4164, 0.04763, 0.4113, 0.01513, 0.4706, 0.000144, 0.4608, 0.03266, 0.5189, 0.02489, 0.5675, 0.000144, 0.5772, 0.0328, 0.5474, 0.04172, 0.4608, 0.03266, 0.4706, 0.000144, 0.5189, 0.02489, 0.4905, 0.04167, 0.5403, 0.05381, 0.5189, 0.05029, 0.5189, 0.02489, 0.5474, 0.04172, 0.5189, 0.02489, 0.5189, 0.05029, 0.4976, 0.05377, 0.4905, 0.04167, 0.5519, 0.05834, 0.5403, 0.05381, 0.5474, 0.04172, 0.5581, 0.05387, 0.4905, 0.04167, 0.4976, 0.05377, 0.486, 0.05827, 0.4798, 0.05378, 0.5551, 0.0619, 0.5519, 0.05834, 0.5581, 0.05387, 0.577, 0.058, 0.4798, 0.05378, 0.486, 0.05827, 0.4828, 0.06183, 0.4609, 0.05785, 0.5638, 0.07659, 0.5551, 0.0619, 0.577, 0.058, 0.6117, 0.07827, 0.4609, 0.05785, 0.4828, 0.06183, 0.474, 0.07651, 0.4259, 0.07799, 0.577, 0.058, 0.5772, 0.0328, 0.6214, 0.04809, 0.6117, 0.07827, 0.4164, 0.04763, 0.4608, 0.03266, 0.4609, 0.05785, 0.4259, 0.07799, 0.577, 0.058, 0.5581, 0.05387, 0.5474, 0.04172, 0.5772, 0.0328, 0.4905, 0.04167, 0.4798, 0.05378, 0.4609, 0.05785, 0.4608, 0.03266, 0.6267, 0.1114, 0.6117, 0.07827, 0.6214, 0.04809, 0.6605, 0.07608, 0.4164, 0.04763, 0.4259, 0.07799, 0.4106, 0.1112, 0.3768, 0.0753, 0.5831, 0.1085, 0.5638, 0.07659, 0.6117, 0.07827, 0.6267, 0.1114, 0.4259, 0.07799, 0.474, 0.07651, 0.4545, 0.1085, 0.4106, 0.1112, 0.5961, 0.1334, 0.6295, 0.1305, 0.6235, 0.1468, 0.6012, 0.1479, 0.4137, 0.1472, 0.4076, 0.1306, 0.4414, 0.1336, 0.4363, 0.1482, 0.5831, 0.1085, 0.6267, 0.1114, 0.6295, 0.1305, 0.5961, 0.1334, 0.4076, 0.1306, 0.4106, 0.1112, 0.4545, 0.1085, 0.4414, 0.1336, 0.6055, 0.1651, 0.6012, 0.1479, 0.6235, 0.1468, 0.6193, 0.1598, 0.4137, 0.1472, 0.4363, 0.1482, 0.432, 0.1656, 0.418, 0.1604, 0.6055, 0.1651, 0.6193, 0.1598, 0.6631, 0.1907, 0.6474, 0.2005, 0.3735, 0.1919, 0.418, 0.1604, 0.432, 0.1656, 0.3897, 0.2019, 0.9459, 0.07957, 0.8862, 0.1218, 0.8491, 0.09973, 0.8918, 0.03692, 0.1831, 0.09213, 0.1413, 0.1125, 0.07896, 0.06072, 0.1423, 0.02147, 0.8918, 0.03692, 0.8491, 0.09973, 0.7885, 0.08083, 0.8056, 0.01079, 0.2464, 0.07651, 0.1831, 0.09213, 0.1423, 0.02147, 0.2326, 0.003484, 0.8056, 0.01079, 0.7885, 0.08083, 0.687, 0.0772, 0.6724, 0.0222, 0.3499, 0.07596, 0.2464, 0.07651, 0.2326, 0.003484, 0.366, 0.02099, 0.6724, 0.0222, 0.687, 0.0772, 0.6605, 0.07608, 0.6494, 0.02238, 0.3768, 0.0753, 0.3499, 0.07596, 0.366, 0.02099, 0.3888, 0.02159, 0.6267, 0.1114, 0.6605, 0.07608, 0.687, 0.0772, 0.6295, 0.1305, 0.3499, 0.07596, 0.3768, 0.0753, 0.4106, 0.1112, 0.4076, 0.1306, 0.7299, 0.2564, 0.6982, 0.2169, 0.7602, 0.1932, 0.789, 0.2333, 0.2716, 0.1939, 0.3374, 0.2192, 0.3049, 0.2611, 0.2413, 0.237, 0.9945, 0.1677, 0.9091, 0.1833, 0.8862, 0.1218, 0.9459, 0.07957, 0.1413, 0.1125, 0.1079, 0.1791, 0.01183, 0.1554, 0.07896, 0.06072, 0.9117, 0.4024, 0.8629, 0.3386, 0.8941, 0.3019, 0.9629, 0.3448, 0.1238, 0.3155, 0.1606, 0.3568, 0.1064, 0.4327, 0.04397, 0.367, 0.9629, 0.3448, 0.8941, 0.3019, 0.9154, 0.2598, 0.9999, 0.2546, 0.09896, 0.267, 0.1238, 0.3155, 0.04397, 0.367, 0.000144, 0.2591, 0.9999, 0.2546, 0.9154, 0.2598, 0.9091, 0.1833, 0.9945, 0.1677, 0.1079, 0.1791, 0.09896, 0.267, 0.000144, 0.2591, 0.01183, 0.1554, 0.7495, 0.3347, 0.7359, 0.3121, 0.7663, 0.3008, 0.7892, 0.3137, 0.2674, 0.3101, 0.3011, 0.3206, 0.2882, 0.3465, 0.243, 0.3256, 0.7892, 0.3137, 0.7663, 0.3008, 0.8153, 0.2764, 0.8462, 0.2934, 0.2131, 0.2852, 0.2674, 0.3101, 0.243, 0.3256, 0.1785, 0.305, 0.8462, 0.2934, 0.8153, 0.2764, 0.845, 0.2564, 0.8735, 0.2659, 0.1797, 0.2633, 0.2131, 0.2852, 0.1785, 0.305, 0.1471, 0.2743, 0.8735, 0.2659, 0.845, 0.2564, 0.8591, 0.2282, 0.887, 0.2338, 0.1628, 0.2317, 0.1797, 0.2633, 0.1471, 0.2743, 0.1315, 0.2376, 0.8424, 0.1952, 0.875, 0.1847, 0.887, 0.2338, 0.8591, 0.2282, 0.1315, 0.2376, 0.1452, 0.1827, 0.1768, 0.1962, 0.1628, 0.2317, 0.9091, 0.1833, 0.9154, 0.2598, 0.887, 0.2338, 0.875, 0.1847, 0.1315, 0.2376, 0.09896, 0.267, 0.1079, 0.1791, 0.1452, 0.1827, 0.9154, 0.2598, 0.8941, 0.3019, 0.8735, 0.2659, 0.887, 0.2338, 0.1471, 0.2743, 0.1238, 0.3155, 0.09896, 0.267, 0.1315, 0.2376, 0.8941, 0.3019, 0.8629, 0.3386, 0.8462, 0.2934, 0.8735, 0.2659, 0.1785, 0.305, 0.1606, 0.3568, 0.1238, 0.3155, 0.1471, 0.2743, 0.8629, 0.3386, 0.7943, 0.3641, 0.7892, 0.3137, 0.8462, 0.2934, 0.243, 0.3256, 0.2398, 0.3826, 0.1606, 0.3568, 0.1785, 0.305, 0.7702, 0.3795, 0.7495, 0.3347, 0.7892, 0.3137, 0.7943, 0.3641, 0.243, 0.3256, 0.2882, 0.3465, 0.2681, 0.3987, 0.2398, 0.3826, 0.8455, 0.45, 0.7943, 0.3641, 0.8629, 0.3386, 0.9117, 0.4024, 0.1606, 0.3568, 0.2398, 0.3826, 0.1853, 0.4841, 0.1064, 0.4327, 0.8159, 0.4454, 0.7706, 0.4443, 0.7557, 0.4186, 0.7702, 0.3795, 0.287, 0.4429, 0.2714, 0.4733, 0.2193, 0.4772, 0.2681, 0.3987, 0.8159, 0.4454, 0.7702, 0.3795, 0.7943, 0.3641, 0.8455, 0.45, 0.2398, 0.3826, 0.2681, 0.3987, 0.2193, 0.4772, 0.1853, 0.4841, 0.8198, 0.4681, 0.8159, 0.4454, 0.8455, 0.45, 0.1853, 0.4841, 0.2193, 0.4772, 0.2159, 0.5036, 0.7359, 0.3121, 0.7299, 0.2564, 0.789, 0.2333, 0.7663, 0.3008, 0.2413, 0.237, 0.3049, 0.2611, 0.3011, 0.3206, 0.2674, 0.3101, 0.789, 0.2333, 0.8096, 0.2339, 0.8153, 0.2764, 0.7663, 0.3008, 0.2131, 0.2852, 0.2192, 0.2374, 0.2413, 0.237, 0.2674, 0.3101, 0.8096, 0.2339, 0.8293, 0.2196, 0.845, 0.2564, 0.8153, 0.2764, 0.1797, 0.2633, 0.1991, 0.2225, 0.2192, 0.2374, 0.2131, 0.2852, 0.8424, 0.1952, 0.8591, 0.2282, 0.845, 0.2564, 0.8293, 0.2196, 0.1797, 0.2633, 0.1628, 0.2317, 0.1768, 0.1962, 0.1991, 0.2225, 0.687, 0.0772, 0.7885, 0.08083, 0.7865, 0.1176, 0.7155, 0.1397, 0.2467, 0.1148, 0.2464, 0.07651, 0.3499, 0.07596, 0.3195, 0.1394, 0.7602, 0.1932, 0.7155, 0.1397, 0.7865, 0.1176, 0.7855, 0.1523, 0.2467, 0.1148, 0.3195, 0.1394, 0.2716, 0.1939, 0.246, 0.151, 0.6982, 0.2169, 0.6631, 0.1907, 0.7155, 0.1397, 0.7602, 0.1932, 0.3195, 0.1394, 0.3735, 0.1919, 0.3374, 0.2192, 0.2716, 0.1939, 0.6631, 0.1907, 0.6235, 0.1468, 0.6295, 0.1305, 0.7155, 0.1397, 0.4076, 0.1306, 0.4137, 0.1472, 0.3735, 0.1919, 0.3195, 0.1394, 0.6295, 0.1305, 0.687, 0.0772, 0.7155, 0.1397, 0.3195, 0.1394, 0.3499, 0.07596, 0.4076, 0.1306, 0.6631, 0.1907, 0.6193, 0.1598, 0.6235, 0.1468, 0.4137, 0.1472, 0.418, 0.1604, 0.3735, 0.1919, 0.8424, 0.1952, 0.8374, 0.1564, 0.8582, 0.1378, 0.875, 0.1847, 0.1717, 0.1323, 0.1966, 0.1552, 0.1768, 0.1962, 0.1452, 0.1827, 0.9091, 0.1833, 0.875, 0.1847, 0.8582, 0.1378, 0.8862, 0.1218, 0.1717, 0.1323, 0.1452, 0.1827, 0.1079, 0.1791, 0.1413, 0.1125, 0.7855, 0.1523, 0.7865, 0.1176, 0.8582, 0.1378, 0.8374, 0.1564, 0.1717, 0.1323, 0.2467, 0.1148, 0.246, 0.151, 0.1966, 0.1552, 0.7885, 0.08083, 0.8491, 0.09973, 0.8582, 0.1378, 0.7865, 0.1176, 0.1717, 0.1323, 0.1831, 0.09213, 0.2464, 0.07651, 0.2467, 0.1148, 0.8862, 0.1218, 0.8582, 0.1378, 0.8491, 0.09973, 0.1831, 0.09213, 0.1717, 0.1323, 0.1413, 0.1125, 0.5062, 0.9049, 0.4324, 0.8949, 0.4388, 0.8702, 0.4911, 0.8817, 0.3159, 0.8682, 0.3216, 0.8932, 0.2472, 0.9012, 0.263, 0.8783, 0.5062, 0.9049, 0.4911, 0.8817, 0.5728, 0.8605, 0.6048, 0.8799, 0.1815, 0.8547, 0.263, 0.8783, 0.2472, 0.9012, 0.1487, 0.8733, 0.6048, 0.8799, 0.5728, 0.8605, 0.5864, 0.794, 0.62, 0.7916, 0.1697, 0.7875, 0.1815, 0.8547, 0.1487, 0.8733, 0.1361, 0.7841, 0.62, 0.7916, 0.5864, 0.794, 0.549, 0.7464, 0.5638, 0.7392, 0.2087, 0.7409, 0.1697, 0.7875, 0.1361, 0.7841, 0.1941, 0.7332, 0.5638, 0.7392, 0.549, 0.7464, 0.5003, 0.7117, 0.5083, 0.6977, 0.2584, 0.7075, 0.2087, 0.7409, 0.1941, 0.7332, 0.2508, 0.6932, 0.5083, 0.6977, 0.5003, 0.7117, 0.4386, 0.6807, 0.4348, 0.6589, 0.321, 0.678, 0.2584, 0.7075, 0.2508, 0.6932, 0.3253, 0.6562, 0.5003, 0.7117, 0.5057, 0.7309, 0.453, 0.7, 0.4386, 0.6807, 0.3061, 0.697, 0.2525, 0.7266, 0.2584, 0.7075, 0.321, 0.678, 0.549, 0.7464, 0.5429, 0.7558, 0.5057, 0.7309, 0.5003, 0.7117, 0.2525, 0.7266, 0.2146, 0.7504, 0.2087, 0.7409, 0.2584, 0.7075, 0.5864, 0.794, 0.5681, 0.7874, 0.5429, 0.7558, 0.549, 0.7464, 0.2146, 0.7504, 0.1883, 0.7814, 0.1697, 0.7875, 0.2087, 0.7409, 0.5728, 0.8605, 0.5555, 0.8264, 0.5681, 0.7874, 0.5864, 0.794, 0.1883, 0.7814, 0.1998, 0.8209, 0.1815, 0.8547, 0.1697, 0.7875, 0.4911, 0.8817, 0.5012, 0.8444, 0.5555, 0.8264, 0.5728, 0.8605, 0.1998, 0.8209, 0.2538, 0.8405, 0.263, 0.8783, 0.1815, 0.8547, 0.4911, 0.8817, 0.4388, 0.8702, 0.4578, 0.84, 0.5012, 0.8444, 0.2976, 0.8374, 0.3159, 0.8682, 0.263, 0.8783, 0.2538, 0.8405, 0.7602, 0.1932, 0.7855, 0.1523, 0.796, 0.177, 0.7832, 0.1874, 0.2336, 0.1756, 0.246, 0.151, 0.2716, 0.1939, 0.247, 0.1871, 0.391, 0.6119, 0.4348, 0.6589, 0.4386, 0.6807, 0.3948, 0.6861, 0.321, 0.678, 0.3253, 0.6562, 0.3699, 0.6102, 0.3648, 0.6844, 0.789, 0.2333, 0.7602, 0.1932, 0.7832, 0.1874, 0.8096, 0.2339, 0.247, 0.1871, 0.2716, 0.1939, 0.2413, 0.237, 0.2192, 0.2374, 0.3917, 0.8621, 0.4016, 0.8415, 0.4388, 0.8702, 0.4324, 0.8949, 0.3159, 0.8682, 0.354, 0.8403, 0.3634, 0.8613, 0.3216, 0.8932, 0.4386, 0.6807, 0.453, 0.7, 0.435, 0.7183, 0.3948, 0.6861, 0.3237, 0.7157, 0.3061, 0.697, 0.321, 0.678, 0.3648, 0.6844, 0.4337, 0.7297, 0.3847, 0.7103, 0.3948, 0.6861, 0.435, 0.7183, 0.3648, 0.6844, 0.3744, 0.709, 0.3247, 0.7272, 0.3237, 0.7157, 0.411, 0.7477, 0.3847, 0.7103, 0.4337, 0.7297, 0.4278, 0.7428, 0.3247, 0.7272, 0.3744, 0.709, 0.347, 0.7458, 0.3303, 0.7405, 0.4181, 0.7849, 0.3847, 0.7954, 0.3847, 0.7103, 0.411, 0.7477, 0.3744, 0.709, 0.3723, 0.7945, 0.339, 0.7831, 0.347, 0.7458, 0.4016, 0.8415, 0.3847, 0.7954, 0.4181, 0.7849, 0.4313, 0.8175, 0.339, 0.7831, 0.3723, 0.7945, 0.354, 0.8403, 0.3248, 0.8155, 0.4388, 0.8702, 0.4016, 0.8415, 0.4313, 0.8175, 0.4578, 0.84, 0.3248, 0.8155, 0.354, 0.8403, 0.3159, 0.8682, 0.2976, 0.8374, 0.8096, 0.2339, 0.8163, 0.2031, 0.8251, 0.2098, 0.8293, 0.2196, 0.1998, 0.2148, 0.2098, 0.2062, 0.2192, 0.2374, 0.1991, 0.2225, 0.8096, 0.2339, 0.7832, 0.1874, 0.8022, 0.1846, 0.8163, 0.2031, 0.2265, 0.1831, 0.247, 0.1871, 0.2192, 0.2374, 0.2098, 0.2062, 0.7832, 0.1874, 0.796, 0.177, 0.8022, 0.1846, 0.2265, 0.1831, 0.2336, 0.1756, 0.247, 0.1871, 0.4578, 0.84, 0.4313, 0.8175, 0.4485, 0.8046, 0.4734, 0.8247, 0.3079, 0.802, 0.3248, 0.8155, 0.2976, 0.8374, 0.2824, 0.8215, 0.4313, 0.8175, 0.4181, 0.7849, 0.4359, 0.7796, 0.4485, 0.8046, 0.3212, 0.7772, 0.339, 0.7831, 0.3248, 0.8155, 0.3079, 0.802, 0.4181, 0.7849, 0.411, 0.7477, 0.4237, 0.7542, 0.4359, 0.7796, 0.3341, 0.752, 0.347, 0.7458, 0.339, 0.7831, 0.3212, 0.7772, 0.411, 0.7477, 0.4278, 0.7428, 0.4379, 0.7498, 0.4237, 0.7542, 0.3199, 0.7473, 0.3303, 0.7405, 0.347, 0.7458, 0.3341, 0.752, 0.4278, 0.7428, 0.4337, 0.7297, 0.4454, 0.732, 0.4379, 0.7498, 0.3129, 0.7292, 0.3247, 0.7272, 0.3303, 0.7405, 0.3199, 0.7473, 0.4337, 0.7297, 0.435, 0.7183, 0.441, 0.7244, 0.4454, 0.732, 0.3175, 0.7217, 0.3237, 0.7157, 0.3247, 0.7272, 0.3129, 0.7292, 0.435, 0.7183, 0.453, 0.7, 0.4553, 0.7137, 0.441, 0.7244, 0.3035, 0.7107, 0.3061, 0.697, 0.3237, 0.7157, 0.3175, 0.7217, 0.5012, 0.8444, 0.4578, 0.84, 0.4734, 0.8247, 0.5125, 0.8288, 0.2824, 0.8215, 0.2976, 0.8374, 0.2538, 0.8405, 0.243, 0.8246, 0.5555, 0.8264, 0.5012, 0.8444, 0.5125, 0.8288, 0.5509, 0.8118, 0.243, 0.8246, 0.2538, 0.8405, 0.1998, 0.8209, 0.2048, 0.8064, 0.5681, 0.7874, 0.5555, 0.8264, 0.5509, 0.8118, 0.5521, 0.7877, 0.2048, 0.8064, 0.1998, 0.8209, 0.1883, 0.7814, 0.2043, 0.7822, 0.5429, 0.7558, 0.5681, 0.7874, 0.5521, 0.7877, 0.5394, 0.7645, 0.2043, 0.7822, 0.1883, 0.7814, 0.2146, 0.7504, 0.2178, 0.7593, 0.5057, 0.7309, 0.5429, 0.7558, 0.5394, 0.7645, 0.5084, 0.7431, 0.2178, 0.7593, 0.2146, 0.7504, 0.2525, 0.7266, 0.2494, 0.7387, 0.453, 0.7, 0.5057, 0.7309, 0.5084, 0.7431, 0.4553, 0.7137, 0.2494, 0.7387, 0.2525, 0.7266, 0.3061, 0.697, 0.3035, 0.7107, 0.4379, 0.7498, 0.4454, 0.732, 0.4708, 0.7484, 0.4548, 0.7617, 0.287, 0.745, 0.3129, 0.7292, 0.3199, 0.7473, 0.3027, 0.7587, 0.4548, 0.7617, 0.4708, 0.7484, 0.4889, 0.7705, 0.4754, 0.7839, 0.2683, 0.7667, 0.287, 0.745, 0.3027, 0.7587, 0.2814, 0.7805, 0.4754, 0.7839, 0.4889, 0.7705, 0.5037, 0.7876, 0.4945, 0.8025, 0.253, 0.7834, 0.2683, 0.7667, 0.2814, 0.7805, 0.2618, 0.7986, 0.4945, 0.8025, 0.5037, 0.7876, 0.5186, 0.7916, 0.5168, 0.8073, 0.2379, 0.787, 0.253, 0.7834, 0.2618, 0.7986, 0.2392, 0.8029, 0.5125, 0.8288, 0.4734, 0.8247, 0.4945, 0.8025, 0.5168, 0.8073, 0.2618, 0.7986, 0.2824, 0.8215, 0.243, 0.8246, 0.2392, 0.8029, 0.4485, 0.8046, 0.4754, 0.7839, 0.4945, 0.8025, 0.4734, 0.8247, 0.2618, 0.7986, 0.2814, 0.7805, 0.3079, 0.802, 0.2824, 0.8215, 0.4485, 0.8046, 0.4359, 0.7796, 0.4548, 0.7617, 0.4754, 0.7839, 0.3027, 0.7587, 0.3212, 0.7772, 0.3079, 0.802, 0.2814, 0.7805, 0.4379, 0.7498, 0.4548, 0.7617, 0.4359, 0.7796, 0.4237, 0.7542, 0.3212, 0.7772, 0.3027, 0.7587, 0.3199, 0.7473, 0.3341, 0.752, 0.441, 0.7244, 0.4553, 0.7137, 0.4708, 0.7484, 0.4454, 0.732, 0.287, 0.745, 0.3035, 0.7107, 0.3175, 0.7217, 0.3129, 0.7292, 0.5084, 0.7431, 0.4889, 0.7705, 0.4708, 0.7484, 0.4553, 0.7137, 0.287, 0.745, 0.2683, 0.7667, 0.2494, 0.7387, 0.3035, 0.7107, 0.5394, 0.7645, 0.5037, 0.7876, 0.4889, 0.7705, 0.5084, 0.7431, 0.2683, 0.7667, 0.253, 0.7834, 0.2178, 0.7593, 0.2494, 0.7387, 0.5521, 0.7877, 0.5186, 0.7916, 0.5037, 0.7876, 0.5394, 0.7645, 0.253, 0.7834, 0.2379, 0.787, 0.2043, 0.7822, 0.2178, 0.7593, 0.5509, 0.8118, 0.5168, 0.8073, 0.5186, 0.7916, 0.5521, 0.7877, 0.2379, 0.787, 0.2392, 0.8029, 0.2048, 0.8064, 0.2043, 0.7822, 0.5125, 0.8288, 0.5168, 0.8073, 0.5509, 0.8118, 0.2048, 0.8064, 0.2392, 0.8029, 0.243, 0.8246, 0.5083, 0.6977, 0.4348, 0.6589, 0.4841, 0.6288, 0.5434, 0.6835, 0.2769, 0.6251, 0.3253, 0.6562, 0.2508, 0.6932, 0.2161, 0.6781, 0.5638, 0.7392, 0.5083, 0.6977, 0.5434, 0.6835, 0.5811, 0.7269, 0.2161, 0.6781, 0.2508, 0.6932, 0.1941, 0.7332, 0.1772, 0.7204, 0.62, 0.7916, 0.5638, 0.7392, 0.5811, 0.7269, 0.6167, 0.76, 0.1772, 0.7204, 0.1941, 0.7332, 0.1361, 0.7841, 0.1404, 0.7524, 0.7075, 0.7599, 0.62, 0.7916, 0.6167, 0.76, 0.6606, 0.7412, 0.1404, 0.7524, 0.1361, 0.7841, 0.04953, 0.7488, 0.09704, 0.7321, 0.7455, 0.6521, 0.7075, 0.7599, 0.6606, 0.7412, 0.6773, 0.6704, 0.09704, 0.7321, 0.04953, 0.7488, 0.01941, 0.6397, 0.08356, 0.662, 0.7408, 0.5724, 0.7455, 0.6521, 0.6773, 0.6704, 0.6714, 0.5927, 0.08356, 0.662, 0.01941, 0.6397, 0.03366, 0.5644, 0.09282, 0.5899, 0.6773, 0.6704, 0.5434, 0.6835, 0.4841, 0.6288, 0.6714, 0.5927, 0.2769, 0.6251, 0.2161, 0.6781, 0.08356, 0.662, 0.09282, 0.5899, 0.6773, 0.6704, 0.6606, 0.7412, 0.5811, 0.7269, 0.5434, 0.6835, 0.1772, 0.7204, 0.09704, 0.7321, 0.08356, 0.662, 0.2161, 0.6781, 0.6606, 0.7412, 0.6167, 0.76, 0.5811, 0.7269, 0.1772, 0.7204, 0.1404, 0.7524, 0.09704, 0.7321, 0.8424, 0.1952, 0.8293, 0.2196, 0.8346, 0.2069, 0.8347, 0.207, 0.03366, 0.5644, 0.05122, 0.5227, 0.145, 0.5626, 0.09282, 0.5899, 0.6204, 0.5657, 0.6714, 0.5927, 0.4841, 0.6288, 0.4981, 0.5523, 0.2769, 0.6251, 0.09282, 0.5899, 0.145, 0.5626, 0.2642, 0.5501, 0.391, 0.6119, 0.4981, 0.5523, 0.4841, 0.6288, 0.4348, 0.6589, 0.2769, 0.6251, 0.2642, 0.5501, 0.3699, 0.6102, 0.3253, 0.6562, 1.0, 0.5, 1.0, 1.0, 0.9688, 1.0, 0.9688, 0.5, 0.9688, 0.5, 0.9688, 1.0, 0.9375, 1.0, 0.9375, 0.5, 0.9375, 0.5, 0.9375, 1.0, 0.9062, 1.0, 0.9062, 0.5, 0.9062, 0.5, 0.9062, 1.0, 0.875, 1.0, 0.875, 0.5, 0.875, 0.5, 0.875, 1.0, 0.8438, 1.0, 0.8438, 0.5, 0.8438, 0.5, 0.8438, 1.0, 0.8125, 1.0, 0.8125, 0.5, 0.8125, 0.5, 0.8125, 1.0, 0.7812, 1.0, 0.7812, 0.5, 0.7812, 0.5, 0.7812, 1.0, 0.75, 1.0, 0.75, 0.5, 0.75, 0.5, 0.75, 1.0, 0.7188, 1.0, 0.7188, 0.5, 0.7188, 0.5, 0.7188, 1.0, 0.6875, 1.0, 0.6875, 0.5, 0.6875, 0.5, 0.6875, 1.0, 0.6562, 1.0, 0.6562, 0.5, 0.6562, 0.5, 0.6562, 1.0, 0.625, 1.0, 0.625, 0.5, 0.625, 0.5, 0.625, 1.0, 0.5938, 1.0, 0.5938, 0.5, 0.5938, 0.5, 0.5938, 1.0, 0.5625, 1.0, 0.5625, 0.5, 0.5625, 0.5, 0.5625, 1.0, 0.5312, 1.0, 0.5312, 0.5, 0.5312, 0.5, 0.5312, 1.0, 0.5, 1.0, 0.5, 0.5, 0.5, 0.5, 0.5, 1.0, 0.4688, 1.0, 0.4688, 0.5, 0.4688, 0.5, 0.4688, 1.0, 0.4375, 1.0, 0.4375, 0.5, 0.4375, 0.5, 0.4375, 1.0, 0.4062, 1.0, 0.4062, 0.5, 0.4062, 0.5, 0.4062, 1.0, 0.375, 1.0, 0.375, 0.5, 0.375, 0.5, 0.375, 1.0, 0.3438, 1.0, 0.3438, 0.5, 0.3438, 0.5, 0.3438, 1.0, 0.3125, 1.0, 0.3125, 0.5, 0.3125, 0.5, 0.3125, 1.0, 0.2812, 1.0, 0.2812, 0.5, 0.2812, 0.5, 0.2812, 1.0, 0.25, 1.0, 0.25, 0.5, 0.25, 0.5, 0.25, 1.0, 0.2188, 1.0, 0.2188, 0.5, 0.2188, 0.5, 0.2188, 1.0, 0.1875, 1.0, 0.1875, 0.5, 0.1875, 0.5, 0.1875, 1.0, 0.1562, 1.0, 0.1562, 0.5, 0.1562, 0.5, 0.1562, 1.0, 0.125, 1.0, 0.125, 0.5, 0.125, 0.5, 0.125, 1.0, 0.09375, 1.0, 0.09375, 0.5, 0.09375, 0.5, 0.09375, 1.0, 0.0625, 1.0, 0.0625, 0.5, 0.2968, 0.4854, 0.25, 0.49, 0.2032, 0.4854, 0.1582, 0.4717, 0.1167, 0.4496, 0.08029, 0.4197, 0.05045, 0.3833, 0.02827, 0.3418, 0.01461, 0.2968, 0.01, 0.25, 0.01461, 0.2032, 0.02827, 0.1582, 0.05045, 0.1167, 0.08029, 0.08029, 0.1167, 0.05045, 0.1582, 0.02827, 0.2032, 0.01461, 0.25, 0.01, 0.2968, 0.01461, 0.3418, 0.02827, 0.3833, 0.05045, 0.4197, 0.08029, 0.4496, 0.1167, 0.4717, 0.1582, 0.4854, 0.2032, 0.49, 0.25, 0.4854, 0.2968, 0.4717, 0.3418, 0.4496, 0.3833, 0.4197, 0.4197, 0.3833, 0.4496, 0.3418, 0.4717, 0.0625, 0.5, 0.0625, 1.0, 0.03125, 1.0, 0.03125, 0.5, 0.03125, 0.5, 0.03125, 1.0, 0.0, 1.0, 0.0, 0.5, 0.75, 0.49, 0.7968, 0.4854, 0.8418, 0.4717, 0.8833, 0.4496, 0.9197, 0.4197, 0.9496, 0.3833, 0.9717, 0.3418, 0.9854, 0.2968, 0.99, 0.25, 0.9854, 0.2032, 0.9717, 0.1582, 0.9496, 0.1167, 0.9197, 0.08029, 0.8833, 0.05045, 0.8418, 0.02827, 0.7968, 0.01461, 0.75, 0.01, 0.7032, 0.01461, 0.6582, 0.02827, 0.6167, 0.05045, 0.5803, 0.08029, 0.5504, 0.1167, 0.5283, 0.1582, 0.5146, 0.2032, 0.51, 0.25, 0.5146, 0.2968, 0.5283, 0.3418, 0.5504, 0.3833, 0.5803, 0.4197, 0.6167, 0.4496, 0.6582, 0.4717, 0.7032, 0.4854, 0.375, 0.0, 0.625, 0.0, 0.625, 0.25, 0.375, 0.25, 0.375, 0.25, 0.625, 0.25, 0.625, 0.5, 0.375, 0.5, 0.375, 0.5, 0.625, 0.5, 0.625, 0.75, 0.375, 0.75, 0.375, 0.75, 0.625, 0.75, 0.625, 1.0, 0.375, 1.0, 0.125, 0.5, 0.375, 0.5, 0.375, 0.75, 0.125, 0.75, 0.625, 0.5, 0.875, 0.5, 0.875, 0.75, 0.625, 0.75])
me_cube_008.use_remesh_fix_poles = True
me_cube_008.use_remesh_preserve_attributes = False
me_cube_008.use_mirror_vertex_groups = False
me_cube_008.update()

# ---- objects
ob_camera = bpy.data.objects.new('Camera', cam_camera)
ob_cube_001 = bpy.data.objects.new('Cube.001', me_cube_008)

# ---- transforms, parenting, visibility, modifiers, constraints
ob_camera.location = (7.359, -6.926, 4.958)
ob_camera.rotation_euler = (1.109, 0.0, 0.8149)
ob_camera.lock_rotations_4d = False
ob_camera.empty_display_type = 'ARROWS'
ob_camera.color = (0.0, 0.0, 0.0, 0.0)
ob_camera.display_type = 'WIRE'
ob_camera.lineart.crease_threshold = 0.0
ob_cube_001.location = (0.3033, 2.597, 0.409)
ob_cube_001.scale = (0.8567, 0.8567, 0.8567)
ob_cube_001.lineart.crease_threshold = 0.0
_m = ob_cube_001.modifiers.new('Mirror', 'MIRROR')
_m.use_bisect_axis = (True, False, False)
_m.use_bisect_flip_axis = (True, False, False)

# ---- collection membership
col_collection.objects.link(ob_camera)
col_collection.objects.link(ob_cube_001)

# ---- scene / render settings (as saved in the file)
scene.camera = ob_camera
scene.frame_start = 1; scene.frame_end = 250; scene.frame_set(49)
scene.render.engine = 'BLENDER_EEVEE_NEXT'
scene.cycles.use_denoising = False
scene.cycles.samples = 128
scene.cycles.sampling_pattern = 'TABULATED_SOBOL'
scene.cycles.use_adaptive_sampling = False
scene.cycles.use_light_tree = False
scene.view_settings.view_transform = 'Filmic'
bpy.context.view_layer.update()

# ---- added for rendering (the .blend has no usable light): sun
light_auto_sun = bpy.data.lights.new('AutoSun', 'SUN')
light_auto_sun.energy = 3.0
light_auto_sun.angle = 0.0523599
ob_auto_sun = bpy.data.objects.new('AutoSun', light_auto_sun)
scene.collection.objects.link(ob_auto_sun)
ob_auto_sun.rotation_euler = (0.872665, 0.174533, 0.523599)
bpy.context.view_layer.update()

